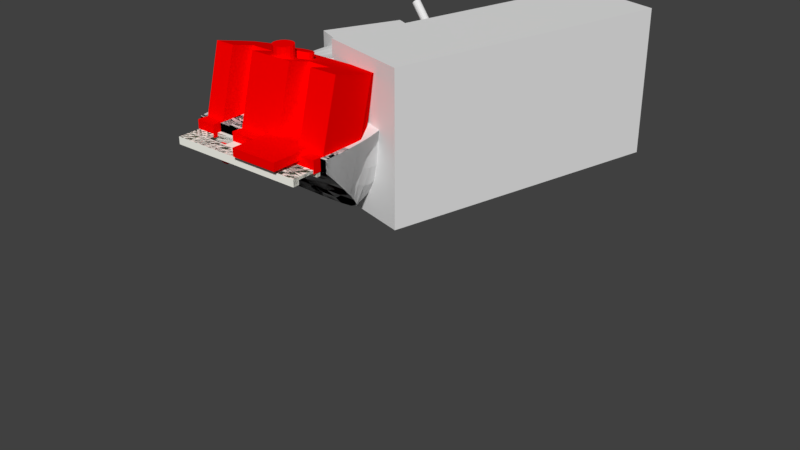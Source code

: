 # Source: BrunelRightThumb.blend  (saved by Blender 2.78.0; exported with 4.5.12 LTS)
import bpy
from mathutils import Matrix  # noqa: F401  (used for matrix-valued properties, if any)

bpy.ops.wm.read_factory_settings(use_empty=True)
scene = bpy.context.scene
scene.name = 'Scene'

# ---- collections
col_collection_1 = bpy.data.collections.new('Collection 1'); scene.collection.children.link(col_collection_1)

# ---- materials (node trees are filled in below, after node groups)
mat_boolean_difference = bpy.data.materials.new('Boolean difference')
mat_boolean_difference.alpha_threshold = 0.0
mat_boolean_difference.use_transparent_shadow = False
mat_boolean_difference.diffuse_color = (1.0, 0.0, 0.0, 1.0)
mat_boolean_difference.roughness = 0.5
mat_pla_white = bpy.data.materials.new('PLA White')
mat_pla_white.alpha_threshold = 0.0
mat_pla_white.use_transparent_shadow = False
mat_pla_white.roughness = 0.5
mat_ninjalfex = bpy.data.materials.new('Ninjalfex')
mat_ninjalfex.alpha_threshold = 0.0
mat_ninjalfex.use_transparent_shadow = False
mat_ninjalfex.diffuse_color = (1.0, 1.0, 0.9154, 1.0)
mat_ninjalfex.roughness = 0.5
mat_urethane = bpy.data.materials.new('Urethane')
mat_urethane.alpha_threshold = 0.0
mat_urethane.use_transparent_shadow = False
mat_urethane.diffuse_color = (0.06372, 0.06372, 0.06372, 1.0)
mat_urethane.roughness = 0.5

# ---- material node trees

# ---- world
world_world = bpy.data.worlds.new('World'); scene.world = world_world
world_world.color = (0.05088, 0.05088, 0.05088)
world_world.use_sun_shadow = False
world_world.sun_shadow_jitter_overblur = 0.0
world_world.cycles.sampling_method = 'MANUAL'

# ---- meshes
me_boolean_elastic_path = bpy.data.meshes.new('BOOLEAN Elastic path')
me_boolean_elastic_path.from_pydata([(-6.0, -10.0, -1.0), (-6.0, -10.0, 1.0), (-6.0, 10.0, -1.0), (-6.0, 10.0, 1.0), (6.0, -10.0, -1.0), (6.0, -10.0, 1.0), (6.0, 10.0, -1.0), (6.0, 10.0, 1.0)], [], [(0, 1, 3, 2), (2, 3, 7, 6), (6, 7, 5, 4), (4, 5, 1, 0), (2, 6, 4, 0), (7, 3, 1, 5)])
me_boolean_elastic_path.materials.append(mat_boolean_difference)
me_boolean_elastic_path.use_remesh_preserve_volume = False
me_boolean_elastic_path.use_remesh_preserve_attributes = False
me_boolean_elastic_path.use_mirror_vertex_groups = False
me_boolean_elastic_path.update()
me_boolean_m2_bolt_hole_001 = bpy.data.meshes.new('BOOLEAN M2 Bolt Hole.001')
me_boolean_m2_bolt_hole_001.from_pydata([(0.294, 1.471, 2.0), (-0.2914, 1.472, 2.0), (-0.8324, 1.248, 2.0), (-1.247, 0.8346, 2.0), (-1.471, 0.294, 2.0), (-1.472, -0.2914, 2.0), (-1.248, -0.8324, 2.0), (-0.8345, -1.247, 2.0), (-0.294, -1.471, 2.0), (0.2914, -1.472, 2.0), (0.8324, -1.248, 2.0), (1.247, -0.8346, 2.0), (1.471, -0.294, 2.0), (1.472, 0.2914, 2.0), (1.248, 0.8324, 2.0), (0.8346, 1.247, 2.0), (0.2944, 1.471, -2.0), (-0.291, 1.472, -2.0), (-0.832, 1.248, -2.0), (-1.246, 0.8349, -2.0), (-1.471, 0.2943, -2.0), (-1.471, -0.2911, -2.0), (-1.248, -0.8321, -2.0), (-0.8342, -1.246, -2.0), (-0.2936, -1.471, -2.0), (0.2918, -1.471, -2.0), (0.8327, -1.248, -2.0), (1.247, -0.8343, -2.0), (1.471, -0.2937, -2.0), (1.472, 0.2917, -2.0), (1.248, 0.8327, -2.0), (0.8349, 1.247, -2.0), (0.2352, 1.177, 2.0), (-0.2331, 1.177, 2.0), (-0.6659, 0.9985, 2.0), (-0.9973, 0.6677, 2.0), (-1.177, 0.2352, 2.0), (-1.177, -0.2331, 2.0), (-0.9985, -0.6659, 2.0), (-0.6677, -0.9973, 2.0), (-0.2352, -1.177, 2.0), (0.2331, -1.177, 2.0), (0.6659, -0.9985, 2.0), (0.9973, -0.6677, 2.0), (1.177, -0.2352, 2.0), (1.177, 0.2331, 2.0), (0.9985, 0.6659, 2.0), (0.6676, 0.9973, 2.0), (0.2329, -1.177, 4.709), (0.6657, -0.9986, 4.709), (0.9972, -0.6677, 4.709), (1.177, -0.2352, 4.709), (0.235, 1.177, 4.709), (-0.2333, 1.177, 4.709), (1.177, 0.233, 4.709), (0.9983, 0.6658, 4.709), (-0.6661, 0.9984, 4.709), (-0.9975, 0.6676, 4.709), (-0.2353, -1.177, 4.709), (-0.6678, -0.9974, 4.709), (-0.9987, -0.666, 4.709), (-1.177, -0.2332, 4.709), (-1.177, 0.2351, 4.709), (0.6675, 0.9972, 4.709), (0.4854, -2.452, 4.709), (2.077, -1.391, 4.709), (0.4897, 2.451, 4.709), (2.452, 0.4855, 4.709), (-1.387, 2.08, 4.709), (-1.391, -2.077, 4.709), (-2.452, -0.4856, 4.709), (1.387, -2.08, 4.709), (2.451, -0.4899, 4.709), (-0.4857, 2.452, 4.709), (2.08, 1.387, 4.709), (-2.077, 1.391, 4.709), (-0.49, -2.451, 4.709), (-2.08, -1.387, 4.709), (-2.451, 0.4898, 4.709), (1.39, 2.077, 4.709), (1.39, 2.077, 23.49), (-2.452, 0.4895, 23.49), (-2.08, -1.387, 23.49), (-0.4904, -2.452, 23.49), (-2.078, 1.39, 23.49), (2.079, 1.387, 23.49), (-0.486, 2.452, 23.49), (2.451, -0.4901, 23.49), (1.386, -2.08, 23.49), (-2.453, -0.4858, 23.49), (-1.391, -2.078, 23.49), (-1.387, 2.079, 23.49), (2.452, 0.4852, 23.49), (0.4893, 2.451, 23.49), (2.077, -1.391, 23.49), (0.485, -2.452, 23.49), (-1.471, -0.2912, -5.145e-05), (-1.248, -0.8322, -6.472e-05), (1.471, -0.2938, 0.000238), (1.472, 0.2915, 0.0002746), (-0.8322, 1.248, 0.0001143), (-1.246, 0.8347, 4.708e-05), (0.2916, -1.471, 4.123e-05), (0.8326, -1.248, 0.0001089), (-0.8344, -1.246, -5.274e-05), (1.248, 0.8325, 0.0002907), (-1.471, 0.2941, -9.581e-06), (1.247, -0.8344, 0.0001756), (0.2942, 1.471, 0.000243), (-0.2912, 1.472, 0.0001848), (-0.2938, -1.471, -1.408e-05), (0.8347, 1.247, 0.0002792), (-2.452, -0.4856, 6.709), (-2.08, -1.387, 6.709), (-0.49, -2.451, 6.709), (-2.077, 1.391, 6.709), (2.08, 1.387, 6.709), (-0.4857, 2.452, 6.709), (-1.387, 2.08, 6.709), (2.452, 0.4855, 6.709), (0.4897, 2.451, 6.709), (-1.391, -2.077, 6.709), (1.39, 2.077, 6.709), (-2.451, 0.4898, 6.709), (2.077, -1.391, 6.709), (1.387, -2.08, 6.709), (2.451, -0.4899, 6.709), (0.4854, -2.452, 6.709)], [], [(15, 47, 46, 14), (4, 36, 35, 3), (6, 38, 37, 5), (8, 40, 39, 7), (10, 42, 41, 9), (12, 44, 43, 11), (1, 33, 32, 0), (14, 46, 45, 13), (3, 35, 34, 2), (0, 32, 47, 15), (111, 31, 16, 108), (5, 37, 36, 4), (96, 21, 22, 97), (98, 28, 29, 99), (100, 18, 19, 101), (102, 25, 26, 103), (97, 22, 23, 104), (99, 29, 30, 105), (101, 19, 20, 106), (103, 26, 27, 107), (108, 16, 17, 109), (104, 23, 24, 110), (105, 30, 31, 111), (106, 20, 21, 96), (107, 27, 28, 98), (109, 17, 18, 100), (110, 24, 25, 102), (114, 83, 90, 121), (113, 82, 89, 112), (123, 81, 84, 115), (122, 80, 85, 116), (2, 34, 33, 1), (13, 45, 44, 12), (11, 43, 42, 10), (9, 41, 40, 8), (7, 39, 38, 6), (45, 54, 51, 44), (34, 56, 53, 33), (47, 63, 55, 46), (36, 62, 57, 35), (38, 60, 61, 37), (40, 58, 59, 39), (42, 49, 48, 41), (44, 51, 50, 43), (33, 53, 52, 32), (46, 55, 54, 45), (35, 57, 56, 34), (43, 50, 49, 42), (41, 48, 58, 40), (39, 59, 60, 38), (37, 61, 62, 36), (32, 52, 63, 47), (54, 67, 72, 51), (56, 68, 73, 53), (63, 79, 74, 55), (62, 78, 75, 57), (60, 77, 70, 61), (58, 76, 69, 59), (49, 71, 64, 48), (51, 72, 65, 50), (53, 73, 66, 52), (55, 74, 67, 54), (57, 75, 68, 56), (50, 65, 71, 49), (48, 64, 76, 58), (59, 69, 77, 60), (61, 70, 78, 62), (52, 66, 79, 63), (81, 89, 82, 90, 83, 95, 88, 94, 87, 92, 85, 80, 93, 86, 91, 84), (118, 91, 86, 117), (126, 87, 94, 124), (125, 88, 95, 127), (117, 86, 93, 120), (116, 85, 92, 119), (22, 21, 20, 19, 18, 17, 16, 31, 30, 29, 28, 27, 26, 25, 24, 23), (120, 93, 80, 122), (112, 89, 81, 123), (119, 92, 87, 126), (121, 90, 82, 113), (127, 95, 83, 114), (124, 94, 88, 125), (115, 84, 91, 118), (8, 110, 102, 9), (1, 109, 100, 2), (11, 107, 98, 12), (4, 106, 96, 5), (14, 105, 111, 15), (7, 104, 110, 8), (0, 108, 109, 1), (10, 103, 107, 11), (3, 101, 106, 4), (13, 99, 105, 14), (6, 97, 104, 7), (9, 102, 103, 10), (2, 100, 101, 3), (12, 98, 99, 13), (5, 96, 97, 6), (15, 111, 108, 0), (75, 115, 118, 68), (65, 124, 125, 71), (64, 127, 114, 76), (69, 121, 113, 77), (67, 119, 126, 72), (70, 112, 123, 78), (66, 120, 122, 79), (74, 116, 119, 67), (73, 117, 120, 66), (71, 125, 127, 64), (72, 126, 124, 65), (68, 118, 117, 73), (79, 122, 116, 74), (78, 123, 115, 75), (77, 113, 112, 70), (76, 114, 121, 69)])
me_boolean_m2_bolt_hole_001.materials.append(mat_boolean_difference)
me_boolean_m2_bolt_hole_001.use_remesh_preserve_volume = False
me_boolean_m2_bolt_hole_001.use_remesh_preserve_attributes = False
me_boolean_m2_bolt_hole_001.use_mirror_vertex_groups = False
me_boolean_m2_bolt_hole_001.update()
me_boolean_thumb_ligament_for_thumb = bpy.data.meshes.new('BOOLEAN Thumb ligament for thumb')
me_boolean_thumb_ligament_for_thumb.from_pydata([(-2.305e-06, -17.5, 0.1), (-2.984e-06, -6.5, 0.1), (-2.733e-06, -12.5, 0.1), (2.0, -17.5, 0.1), (2.0, -12.5, 0.1), (2.0, -6.5, 0.1), (-4.83, -12.5, -1.194), (-4.83, -6.5, -1.194), (-4.83, -17.5, -1.194), (-10.82, -12.5, -2.799), (-10.82, -17.5, -2.799), (-10.82, -4.5, -2.799), (-7.921, -17.5, -2.022), (-5.176, -17.5, 19.42), (-5.176, -12.5, 19.42), (-10.01, -12.5, 18.12), (-10.01, -17.5, 18.12), (-5.176, -6.5, 19.42), (-10.01, -6.5, 18.12), (-13.1, -6.5, 17.3), (-15.99, -17.5, 16.52), (-15.99, -12.5, 16.52), (-13.1, -17.5, 17.3), (-13.1, -12.5, 17.3), (-15.99, -6.5, 16.52), (-7.921, -12.5, -2.022), (2.0, -17.5, 1.2), (2.0, -12.5, 1.2), (-2.69e-06, -12.5, 1.2), (-2.263e-06, -17.5, 1.2), (-2.941e-06, -6.5, 1.2), (2.0, -6.5, 1.2), (-0.2847, -17.5, 1.163), (-5.114, -17.5, -0.1316), (-0.2847, -6.5, 1.163), (-5.114, -6.5, -0.1316), (-8.205, -17.5, -0.9598), (-0.2847, -12.5, 1.163), (-5.114, -12.5, -0.1316), (-10.48, -17.5, -4.054), (-10.48, -12.5, -4.054), (-7.584, -17.5, -3.278), (-10.48, -4.5, -4.054), (-7.584, -12.5, -3.278), (-7.584, -4.5, -3.278), (-5.796, -17.5, -1.453), (-10.97, -12.5, 17.87), (-10.97, -6.5, 17.87), (-10.97, -17.5, 17.87), (-5.796, -12.5, -1.453), (-5.796, -6.5, -1.453), (-6.08, -17.5, -0.3904), (-6.08, -12.5, -0.3904), (-6.08, -6.5, -0.3904), (2.0, -17.5, 3.2), (2.0, -12.5, 3.2), (-2.362e-06, -12.5, 3.2), (-1.935e-06, -17.5, 3.2), (-2.614e-06, -6.5, 3.2), (2.0, -6.5, 3.2), (-5.632, -17.5, 1.8), (-0.8023, -6.5, 3.094), (-5.632, -6.5, 1.8), (-8.723, -17.5, 0.9721), (-5.632, -12.5, 1.8), (-0.8023, -17.5, 3.094), (-11.62, -17.5, 0.1956), (-0.8023, -12.5, 3.094), (-6.598, -17.5, 1.541), (-6.598, -6.5, 1.541), (-6.598, -12.5, 1.541), (-7.917, -4.5, -2.037), (-11.1, -17.5, -1.736), (-16.71, -12.5, -0.1326), (-11.1, -6.5, -1.736), (-11.1, -12.5, -1.736), (-16.71, -6.5, -0.1326), (-20.82, -14.5, 15.23), (-20.82, -12.5, 15.23), (-20.82, -6.5, 15.23), (-16.71, -14.5, -0.1326), (-17.23, -12.5, 1.799), (-17.23, -6.5, 1.799), (-17.23, -14.5, 1.799), (-2.305e-06, 17.5, 0.1), (-3.374e-06, 4.5, 0.1), (-3.122e-06, 10.5, 0.1), (2.0, 17.5, 0.1), (2.0, 10.5, 0.1), (2.0, 4.5, 0.1), (-4.83, 0.0, -1.194), (2.0, 0.0, 0.1), (-4.83, 10.5, -1.194), (-4.83, 4.5, -1.194), (-4.83, 17.5, -1.194), (-2.19e-06, 0.0, 0.1), (-10.82, 10.5, -2.799), (-10.82, 17.5, -2.799), (-10.82, 0.0, -2.799), (-10.82, 4.5, -2.799), (-7.921, 17.5, -2.022), (-5.176, 17.5, 19.42), (-5.176, 10.5, 19.42), (-10.01, 10.5, 18.12), (-10.01, 17.5, 18.12), (-10.01, 0.0, 18.12), (-5.176, 0.0, 19.42), (-5.176, 4.5, 19.42), (-10.01, 4.5, 18.12), (-13.1, 4.5, 17.3), (-13.1, 0.0, 17.3), (-15.99, 17.5, 16.52), (-15.99, 10.5, 16.52), (-13.1, 17.5, 17.3), (-13.1, 10.5, 17.3), (-15.99, 4.5, 16.52), (-15.99, 0.0, 16.52), (-7.921, 10.5, -2.022), (2.0, 17.5, 1.2), (2.0, 10.5, 1.2), (-3.079e-06, 10.5, 1.2), (-2.263e-06, 17.5, 1.2), (-3.331e-06, 4.5, 1.2), (2.0, 4.5, 1.2), (2.0, 0.0, 1.2), (-0.2847, 17.5, 1.163), (-5.114, 17.5, -0.1316), (-0.2847, 4.5, 1.163), (-5.114, 4.5, -0.1316), (-8.205, 17.5, -0.9598), (-0.2847, 10.5, 1.163), (-5.114, 10.5, -0.1316), (-10.48, 17.5, -4.054), (-10.48, 10.5, -4.054), (-7.584, 17.5, -3.278), (-10.48, 4.5, -4.054), (-7.584, 10.5, -3.278), (-7.584, 4.5, -3.278), (-5.796, 0.0, -1.453), (-5.796, 17.5, -1.453), (-10.97, 10.5, 17.87), (-10.97, 4.5, 17.87), (-10.97, 0.0, 17.87), (-10.97, 17.5, 17.87), (-5.796, 10.5, -1.453), (-5.796, 4.5, -1.453), (-6.08, 17.5, -0.3904), (-6.08, 10.5, -0.3904), (-6.08, 4.5, -0.3904), (2.0, 17.5, 3.2), (2.0, 10.5, 3.2), (-2.752e-06, 10.5, 3.2), (-1.935e-06, 17.5, 3.2), (-3.003e-06, 4.5, 3.2), (2.0, 4.5, 3.2), (-1.819e-06, 0.0, 3.2), (2.0, 0.0, 3.2), (-5.632, 17.5, 1.8), (-0.8023, 4.5, 3.094), (-5.632, 4.5, 1.8), (-8.723, 17.5, 0.9721), (-5.632, 10.5, 1.8), (-0.8023, 17.5, 3.094), (-0.8023, 0.0, 3.094), (-11.62, 17.5, 0.1956), (-0.8023, 10.5, 3.094), (-6.598, 17.5, 1.541), (-6.598, 4.5, 1.541), (-6.598, 10.5, 1.541), (-7.917, 0.0, -2.037), (-7.917, 4.5, -2.037), (-11.1, 0.0, -1.736), (-11.1, 17.5, -1.736), (-16.71, 10.5, -0.1326), (-11.1, 4.5, -1.736), (-11.1, 10.5, -1.736), (-16.71, 4.5, -0.1326), (-17.23, 0.0, 1.799), (-20.82, 0.0, 15.23), (-20.82, 14.5, 15.23), (-20.82, 10.5, 15.23), (-20.82, 4.5, 15.23), (-16.71, 14.5, -0.1326), (-17.23, 10.5, 1.799), (-17.23, 4.5, 1.799), (-16.71, 0.0, -0.1326), (-17.23, 14.5, 1.799)], [], [(4, 2, 28, 27), (61, 17, 18, 62), (91, 124, 31, 5), (65, 13, 16, 60), (20, 21, 78, 77), (163, 106, 17, 61), (14, 15, 16, 13), (106, 105, 18, 17), (23, 21, 20, 22), (142, 110, 19, 47), (110, 116, 24, 19), (46, 23, 22, 48), (52, 38, 35, 53), (24, 21, 23, 19), (68, 48, 22, 63), (63, 22, 20, 66), (67, 14, 13, 65), (69, 70, 52, 53), (64, 15, 14, 67), (7, 90, 95, 1), (8, 6, 2, 0), (12, 10, 39, 41), (50, 49, 25, 71), (9, 11, 42, 40), (45, 49, 6, 8), (71, 25, 43, 44), (29, 26, 54, 57), (31, 124, 156, 59), (0, 3, 26, 29), (3, 4, 27, 26), (5, 31, 30, 1), (6, 38, 37, 2), (7, 35, 38, 6), (12, 36, 72, 10), (45, 51, 36, 12), (21, 24, 79, 78), (24, 116, 178, 79), (0, 32, 33, 8), (1, 34, 35, 7), (37, 28, 2), (32, 0, 29), (1, 30, 34), (95, 91, 5, 1), (2, 4, 3, 0), (44, 43, 40, 42), (39, 40, 43, 41), (10, 9, 40, 39), (25, 12, 41, 43), (8, 33, 51, 45), (12, 25, 49, 45), (71, 169, 138, 50), (7, 6, 49, 50), (60, 16, 48, 68), (23, 46, 47, 19), (15, 46, 48, 16), (105, 142, 47, 18), (70, 46, 15, 64), (69, 53, 35, 62), (57, 54, 55, 56), (58, 59, 156, 155), (26, 27, 55, 54), (27, 28, 56, 55), (47, 69, 62, 18), (52, 70, 64, 38), (38, 64, 67, 37), (47, 46, 70, 69), (56, 28, 37, 67), (36, 63, 66, 72), (51, 68, 63, 36), (66, 20, 77, 83), (61, 34, 30, 58), (72, 66, 83, 80), (32, 65, 60, 33), (76, 185, 171, 74), (34, 61, 62, 35), (57, 56, 67, 65), (29, 57, 65, 32), (163, 61, 58, 155), (71, 11, 98, 169), (44, 42, 11, 71), (83, 77, 78, 81), (81, 78, 79, 82), (82, 79, 178, 177), (73, 76, 74, 75), (76, 82, 177, 185), (73, 81, 82, 76), (80, 83, 81, 73), (80, 73, 75, 72), (9, 10, 72, 75), (11, 9, 75, 74), (98, 11, 74, 171), (88, 119, 120, 86), (158, 159, 108, 107), (91, 89, 123, 124), (162, 157, 104, 101), (111, 179, 180, 112), (163, 158, 107, 106), (102, 101, 104, 103), (106, 107, 108, 105), (114, 113, 111, 112), (142, 141, 109, 110), (110, 109, 115, 116), (140, 143, 113, 114), (147, 148, 128, 131), (115, 109, 114, 112), (166, 160, 113, 143), (160, 164, 111, 113), (165, 162, 101, 102), (167, 148, 147, 168), (161, 165, 102, 103), (93, 85, 95, 90), (94, 84, 86, 92), (100, 134, 132, 97), (145, 170, 117, 144), (145, 93, 90, 138), (96, 133, 135, 99), (139, 94, 92, 144), (170, 137, 136, 117), (121, 152, 149, 118), (123, 154, 156, 124), (84, 121, 118, 87), (87, 118, 119, 88), (89, 85, 122, 123), (92, 86, 130, 131), (93, 92, 131, 128), (100, 97, 172, 129), (139, 100, 129, 146), (112, 180, 181, 115), (115, 181, 178, 116), (84, 94, 126, 125), (85, 93, 128, 127), (130, 86, 120), (125, 121, 84), (85, 127, 122), (95, 85, 89, 91), (86, 84, 87, 88), (137, 135, 133, 136), (132, 134, 136, 133), (97, 132, 133, 96), (117, 136, 134, 100), (94, 139, 146, 126), (100, 139, 144, 117), (170, 145, 138, 169), (93, 145, 144, 92), (157, 166, 143, 104), (114, 109, 141, 140), (103, 104, 143, 140), (105, 108, 141, 142), (168, 161, 103, 140), (167, 159, 128, 148), (152, 151, 150, 149), (153, 155, 156, 154), (118, 149, 150, 119), (122, 153, 154, 123), (119, 150, 151, 120), (141, 108, 159, 167), (147, 131, 161, 168), (126, 146, 166, 157), (131, 130, 165, 161), (141, 167, 168, 140), (151, 165, 130, 120), (129, 172, 164, 160), (146, 129, 160, 166), (164, 186, 179, 111), (158, 153, 122, 127), (172, 182, 186, 164), (125, 126, 157, 162), (176, 174, 171, 185), (127, 128, 159, 158), (152, 162, 165, 151), (121, 125, 162, 152), (163, 155, 153, 158), (170, 169, 98, 99), (137, 170, 99, 135), (186, 183, 180, 179), (183, 184, 181, 180), (184, 177, 178, 181), (173, 175, 174, 176), (176, 185, 177, 184), (173, 176, 184, 183), (182, 173, 183, 186), (182, 172, 175, 173), (96, 175, 172, 97), (99, 174, 175, 96), (98, 171, 174, 99), (51, 33, 60, 68), (90, 7, 50, 138), (58, 30, 31, 59)])
me_boolean_thumb_ligament_for_thumb.materials.append(mat_boolean_difference)
me_boolean_thumb_ligament_for_thumb.use_remesh_preserve_volume = False
me_boolean_thumb_ligament_for_thumb.use_remesh_preserve_attributes = False
me_boolean_thumb_ligament_for_thumb.use_mirror_vertex_groups = False
me_boolean_thumb_ligament_for_thumb.update()
me_boolean_mould_runner = bpy.data.meshes.new('BOOLEAN MOULD Runner')
me_boolean_mould_runner.from_pydata([(1.899e-07, 2.0, -10.0), (3.146e-07, 1.0, 14.31), (0.7654, 1.848, -10.0), (0.3827, 0.9239, 14.31), (1.414, 1.414, -10.0), (0.7071, 0.7071, 14.31), (1.848, 0.7654, -10.0), (0.9239, 0.3827, 14.31), (2.0, 3.047e-07, -10.0), (1.0, -4.097e-06, 14.31), (1.848, -0.7654, -10.0), (0.9239, -0.3827, 14.31), (1.414, -1.414, -10.0), (0.7071, -0.7071, 14.31), (0.7654, -1.848, -10.0), (0.3827, -0.9239, 14.31), (4.919e-07, -2.0, -10.0), (4.656e-07, -1.0, 14.31), (-0.7654, -1.848, -10.0), (-0.3827, -0.9239, 14.31), (-1.414, -1.414, -10.0), (-0.7071, -0.7071, 14.31), (-1.848, -0.7654, -10.0), (-0.9239, -0.3827, 14.31), (-2.0, 4.16e-07, -10.0), (-1.0, -4.041e-06, 14.31), (-1.848, 0.7654, -10.0), (-0.9239, 0.3827, 14.31), (-1.414, 1.414, -10.0), (-0.7071, 0.7071, 14.31), (-0.7654, 1.848, -10.0), (-0.3827, 0.9239, 14.31), (0.3827, 0.2604, 15.77), (4.116e-07, 0.3142, 15.83), (0.7071, 0.1071, 15.62), (0.9239, -0.1223, 15.39), (1.0, -0.3929, 15.12), (0.9239, -0.6635, 14.85), (0.7071, -0.8929, 14.62), (0.3827, -1.046, 14.47), (4.71e-07, -1.1, 14.41), (-0.3827, -1.046, 14.47), (-0.7071, -0.8929, 14.62), (-0.9239, -0.6635, 14.85), (-1.0, -0.3929, 15.12), (-0.9239, -0.1223, 15.39), (-0.7071, 0.1071, 15.62), (-0.3827, 0.2604, 15.77), (0.3827, -1.2, 16.44), (4.321e-07, -1.2, 16.51), (0.7071, -1.2, 16.22), (0.9239, -1.2, 15.9), (1.0, -1.2, 15.51), (0.9239, -1.2, 15.13), (0.7071, -1.2, 14.81), (0.3827, -1.2, 14.59), (4.763e-07, -1.2, 14.51), (-0.3827, -1.2, 14.59), (-0.7071, -1.2, 14.81), (-0.9239, -1.2, 15.13), (-1.0, -1.2, 15.51), (-0.9239, -1.2, 15.9), (-0.7071, -1.2, 16.22), (-0.3827, -1.2, 16.44), (0.3827, -15.11, 16.44), (-1.056e-06, -15.11, 16.51), (0.7071, -15.11, 16.22), (0.9239, -15.11, 15.9), (1.0, -15.11, 15.51), (0.9239, -15.11, 15.13), (0.7071, -15.11, 14.81), (0.3827, -15.11, 14.59), (-1.012e-06, -15.11, 14.51), (-0.3827, -15.11, 14.59), (-0.7071, -15.11, 14.81), (-0.9239, -15.11, 15.13), (-1.0, -15.11, 15.51), (-0.9239, -15.11, 15.9), (-0.7071, -15.11, 16.22), (-0.3827, -15.11, 16.44), (-1.32e-07, 2.0, -3.158), (0.7654, 1.848, -3.158), (1.414, 1.414, -3.158), (1.848, 0.7654, -3.158), (2.0, -1.569e-06, -3.158), (1.848, -0.7654, -3.158), (1.414, -1.414, -3.158), (0.7654, -1.848, -3.158), (1.7e-07, -2.0, -3.158), (-0.7654, -1.848, -3.158), (-1.414, -1.414, -3.158), (-1.848, -0.7654, -3.158), (-2.0, -1.457e-06, -3.158), (-1.848, 0.7654, -3.158), (-1.414, 1.414, -3.158), (-0.7654, 1.848, -3.158), (8.853e-08, 1.0, -3.158), (0.3827, 0.9239, -3.158), (0.7071, 0.7071, -3.158), (0.9239, 0.3827, -3.158), (1.0, -1.184e-06, -3.158), (0.9239, -0.3827, -3.158), (0.7071, -0.7071, -3.158), (0.3827, -0.9239, -3.158), (2.395e-07, -1.0, -3.158), (-0.3827, -0.9239, -3.158), (-0.7071, -0.7071, -3.158), (-0.9239, -0.3827, -3.158), (-1.0, -1.129e-06, -3.158), (-0.9239, 0.3827, -3.158), (-0.7071, 0.7071, -3.158), (-0.3827, 0.9239, -3.158)], [], [(96, 1, 3, 97), (97, 3, 5, 98), (98, 5, 7, 99), (99, 7, 9, 100), (100, 9, 11, 101), (101, 11, 13, 102), (102, 13, 15, 103), (103, 15, 17, 104), (104, 17, 19, 105), (105, 19, 21, 106), (106, 21, 23, 107), (107, 23, 25, 108), (108, 25, 27, 109), (109, 27, 29, 110), (7, 5, 34, 35), (110, 29, 31, 111), (111, 31, 1, 96), (0, 2, 4, 6, 8, 10, 12, 14, 16, 18, 20, 22, 24, 26, 28, 30), (45, 44, 60, 61), (17, 15, 39, 40), (3, 1, 33, 32), (27, 25, 44, 45), (13, 11, 37, 38), (23, 21, 42, 43), (1, 31, 47, 33), (9, 7, 35, 36), (19, 17, 40, 41), (29, 27, 45, 46), (5, 3, 32, 34), (15, 13, 38, 39), (25, 23, 43, 44), (11, 9, 36, 37), (21, 19, 41, 42), (31, 29, 46, 47), (51, 50, 66, 67), (38, 37, 53, 54), (46, 45, 61, 62), (39, 38, 54, 55), (47, 46, 62, 63), (40, 39, 55, 56), (32, 33, 49, 48), (33, 47, 63, 49), (41, 40, 56, 57), (34, 32, 48, 50), (42, 41, 57, 58), (35, 34, 50, 51), (43, 42, 58, 59), (36, 35, 51, 52), (44, 43, 59, 60), (37, 36, 52, 53), (64, 65, 79, 78, 77, 76, 75, 74, 73, 72, 71, 70, 69, 68, 67, 66), (59, 58, 74, 75), (52, 51, 67, 68), (60, 59, 75, 76), (53, 52, 68, 69), (61, 60, 76, 77), (54, 53, 69, 70), (62, 61, 77, 78), (55, 54, 70, 71), (63, 62, 78, 79), (56, 55, 71, 72), (48, 49, 65, 64), (49, 63, 79, 65), (57, 56, 72, 73), (50, 48, 64, 66), (58, 57, 73, 74), (30, 95, 80, 0), (28, 94, 95, 30), (26, 93, 94, 28), (24, 92, 93, 26), (22, 91, 92, 24), (20, 90, 91, 22), (18, 89, 90, 20), (16, 88, 89, 18), (14, 87, 88, 16), (12, 86, 87, 14), (10, 85, 86, 12), (8, 84, 85, 10), (6, 83, 84, 8), (4, 82, 83, 6), (2, 81, 82, 4), (0, 80, 81, 2), (95, 111, 96, 80), (94, 110, 111, 95), (93, 109, 110, 94), (92, 108, 109, 93), (91, 107, 108, 92), (90, 106, 107, 91), (89, 105, 106, 90), (88, 104, 105, 89), (87, 103, 104, 88), (86, 102, 103, 87), (85, 101, 102, 86), (84, 100, 101, 85), (83, 99, 100, 84), (82, 98, 99, 83), (81, 97, 98, 82), (80, 96, 97, 81)])
me_boolean_mould_runner.materials.append(mat_boolean_difference)
me_boolean_mould_runner.use_remesh_preserve_volume = False
me_boolean_mould_runner.use_remesh_preserve_attributes = False
me_boolean_mould_runner.use_mirror_vertex_groups = False
me_boolean_mould_runner.update()
me_boolean_mould = bpy.data.meshes.new('BOOLEAN Mould')
me_boolean_mould.from_pydata([(21.48, 55.53, -9.654), (22.18, 54.08, 5.677e-09), (37.15, 74.59, -8.748), (39.22, 71.05, -1.952e-08), (34.36, 73.2, 9.69), (20.17, 54.83, 8.767), (30.07, 65.98, -9.157), (31.52, 63.38, -4.537e-09), (27.95, 64.9, 9.273), (10.97, 53.26, -12.38), (21.3, 52.3, -1.408e-09), (19.48, 52.92, 8.815), (20.68, 53.37, -9.911), (-19.0, 0.0, -2.0), (19.0, 0.0, -2.0), (19.0, 0.0, 1.0), (-19.0, 0.0, 1.0), (19.0, 4.761, -6.761), (19.0, 5.105, 1.0), (-20.01, 4.648, 1.0), (-19.0, 4.768, -6.768), (5.54, 67.24, -11.03), (26.98, 83.78, -7.727), (25.29, 84.58, 0.0), (-16.92, 14.17, -16.17), (15.64, 16.27, -18.27), (17.21, 23.19, 1.0), (-19.71, 14.57, 1.0), (23.85, 82.23, 6.01), (5.394, 67.09, 8.237), (-8.039, 20.07, 11.27), (16.06, 23.19, 12.17), (18.08, 69.11, -10.27), (16.84, 68.45, 7.124), (-5.722e-06, 0.0, -2.0), (-5.722e-06, 0.0, 1.0), (-5.722e-06, 4.764, -6.764), (29.19, 82.69, -7.326), (28.01, 82.08, 0.0), (1.694, 16.25, -18.25), (14.82, 59.75, -12.08), (-0.6841, 23.19, 1.0), (26.07, 81.15, 6.41), (13.59, 58.7, 9.433), (-6.854e-06, 23.19, 13.34), (19.57, 68.14, 8.184), (20.19, 68.93, -10.8), (-5.722e-06, 4.876, 1.0), (-18.58, 22.62, 0.3933), (15.92, 30.87, 0.0), (-9.025, 25.65, 10.42), (13.8, 34.06, 9.761), (-16.78, 22.69, -13.3), (14.48, 32.17, -12.3), (5.998, 35.12, 10.91), (5.493, 34.04, -14.25), (1.087, 49.69, 9.039), (10.33, 52.08, 9.675), (12.25, 53.55, -12.04), (-0.01476, 49.24, -11.9), (-10.17, 71.45, -11.03), (-10.09, 71.73, 0.0), (-4.6, 92.24, -7.727), (-4.512, 92.56, 0.0), (-8.862, 76.33, -10.27), (-8.867, 76.31, 0.0), (-15.5, 51.56, 0.0), (-9.11, 75.41, 7.124), (-10.22, 71.27, 8.237), (-14.86, 53.96, 9.039), (-5.195, 90.01, 6.01), (-22.8, 24.31, -13.3), (-22.94, 23.79, 0.3933), (-21.54, 29.01, 10.42), (-15.04, 53.26, -11.9)], [], [(10, 12, 0, 1), (7, 6, 2, 3), (57, 11, 5, 43), (45, 8, 4, 42), (10, 1, 5, 11), (7, 3, 4, 8), (1, 7, 8, 5), (43, 5, 8, 45), (1, 0, 6, 7), (0, 40, 46, 6), (3, 38, 42, 4), (3, 2, 37, 38), (6, 46, 37, 2), (12, 9, 40, 0), (53, 55, 9, 12), (49, 10, 11, 51), (54, 51, 11, 57), (49, 53, 12, 10), (56, 69, 73, 50), (36, 20, 24, 39), (34, 13, 20, 36), (15, 14, 17, 18), (13, 16, 19, 20), (29, 33, 67, 68), (18, 17, 25, 26), (58, 59, 21, 40), (32, 21, 60, 64), (46, 32, 22, 37), (38, 37, 22, 23), (28, 23, 63, 70), (48, 27, 30, 50), (38, 23, 28, 42), (52, 48, 72, 71), (40, 21, 32, 46), (21, 59, 74, 60), (19, 27, 24, 20), (19, 16, 35, 47), (29, 43, 45, 33), (33, 45, 42, 28), (56, 57, 43, 29), (27, 41, 44, 30), (27, 19, 47, 41), (14, 34, 36, 17), (13, 34, 35, 16), (17, 36, 39, 25), (30, 44, 54, 50), (26, 49, 51, 31), (26, 25, 53, 49), (39, 24, 52, 55), (24, 27, 48, 52), (22, 32, 64, 62), (54, 57, 56, 50), (25, 39, 55, 53), (52, 71, 74, 59), (14, 15, 35, 34), (23, 22, 62, 63), (52, 59, 58, 55), (47, 18, 26, 41), (41, 26, 31, 44), (15, 18, 47, 35), (44, 31, 51, 54), (74, 66, 61, 60), (65, 61, 68, 67), (64, 65, 63, 62), (60, 61, 65, 64), (63, 65, 67, 70), (66, 72, 73, 69), (61, 66, 69, 68), (72, 66, 74, 71), (56, 29, 68, 69), (33, 28, 70, 67), (48, 50, 73, 72)])
_k = {(14, 15): 1.0, (13, 16): 1.0, (13, 20): 1.0, (14, 17): 1.0, (15, 18): 1.0, (16, 19): 1.0, (20, 24): 1.0, (17, 25): 1.0, (26, 31): 1.0, (19, 27): 1.0, (27, 41): 0.2, (30, 44): 1.0, (27, 30): 1.0, (18, 26): 1.0, (13, 34): 1.0, (16, 35): 1.0, (24, 39): 1.0, (40, 46): 1.0, (43, 45): 1.0, (38, 42): 1.0, (42, 45): 1.0, (43, 57): 1.0, (37, 38): 1.0, (37, 46): 1.0, (40, 58): 1.0, (49, 51): 1.0, (49, 53): 1.0, (54, 57): 1.0, (55, 58): 1.0, (26, 41): 0.2, (31, 44): 1.0, (51, 54): 1.0, (14, 34): 1.0, (15, 35): 1.0, (25, 39): 1.0, (53, 55): 1.0}
me_boolean_mould.attributes.new('crease_edge', 'FLOAT', 'EDGE').data.foreach_set('value', [_k.get((min(e.vertices), max(e.vertices)), 0.0) for e in me_boolean_mould.edges])
me_boolean_mould.materials.append(mat_pla_white)
me_boolean_mould.use_remesh_preserve_volume = False
me_boolean_mould.use_remesh_preserve_attributes = False
me_boolean_mould.use_mirror_vertex_groups = False
me_boolean_mould.update()
me_mould = bpy.data.meshes.new('MOULD')
me_mould.from_pydata([(-10.0, -19.68, -18.1), (-10.0, -19.68, 19.1), (-10.0, 55.0, -18.1), (-10.0, 55.0, 19.1), (14.0, -19.68, -18.1), (14.0, -19.68, 19.1), (14.0, 55.0, -18.1), (14.0, 55.0, 19.1)], [], [(0, 1, 3, 2), (2, 3, 7, 6), (6, 7, 5, 4), (4, 5, 1, 0), (2, 6, 4, 0), (7, 3, 1, 5)])
me_mould.use_remesh_preserve_volume = False
me_mould.use_remesh_preserve_attributes = False
me_mould.use_mirror_vertex_groups = False
me_mould.update()
me_boolean_mould_risers = bpy.data.meshes.new('BOOLEAN MOULD Risers')
me_boolean_mould_risers.from_pydata([(0.0, 1.0, -10.0), (0.0, 1.0, 10.0), (0.3827, 0.9239, -10.0), (0.3827, 0.9239, 10.0), (0.7071, 0.7071, -10.0), (0.7071, 0.7071, 10.0), (0.9239, 0.3827, -10.0), (0.9239, 0.3827, 10.0), (1.0, -4.371e-08, -10.0), (1.0, -4.371e-08, 10.0), (0.9239, -0.3827, -10.0), (0.9239, -0.3827, 10.0), (0.7071, -0.7071, -10.0), (0.7071, -0.7071, 10.0), (0.3827, -0.9239, -10.0), (0.3827, -0.9239, 10.0), (1.51e-07, -1.0, -10.0), (1.51e-07, -1.0, 10.0), (-0.3827, -0.9239, -10.0), (-0.3827, -0.9239, 10.0), (-0.7071, -0.7071, -10.0), (-0.7071, -0.7071, 10.0), (-0.9239, -0.3827, -10.0), (-0.9239, -0.3827, 10.0), (-1.0, 1.192e-08, -10.0), (-1.0, 1.192e-08, 10.0), (-0.9239, 0.3827, -10.0), (-0.9239, 0.3827, 10.0), (-0.7071, 0.7071, -10.0), (-0.7071, 0.7071, 10.0), (-0.3827, 0.9239, -10.0), (-0.3827, 0.9239, 10.0)], [], [(0, 1, 3, 2), (2, 3, 5, 4), (4, 5, 7, 6), (6, 7, 9, 8), (8, 9, 11, 10), (10, 11, 13, 12), (12, 13, 15, 14), (14, 15, 17, 16), (16, 17, 19, 18), (18, 19, 21, 20), (20, 21, 23, 22), (22, 23, 25, 24), (24, 25, 27, 26), (26, 27, 29, 28), (3, 1, 31, 29, 27, 25, 23, 21, 19, 17, 15, 13, 11, 9, 7, 5), (28, 29, 31, 30), (30, 31, 1, 0), (0, 2, 4, 6, 8, 10, 12, 14, 16, 18, 20, 22, 24, 26, 28, 30)])
me_boolean_mould_risers.use_remesh_preserve_volume = False
me_boolean_mould_risers.use_remesh_preserve_attributes = False
me_boolean_mould_risers.use_mirror_vertex_groups = False
me_boolean_mould_risers.update()
me_boolean_thumb_tendon_termination_m2_bolt_hole = bpy.data.meshes.new('BOOLEAN Thumb tendon termination M2 bolt hole')
me_boolean_thumb_tendon_termination_m2_bolt_hole.from_pydata([(-1.471, -0.2927, 6.914e-05), (-1.247, -0.8335, 4.029e-05), (-0.8335, -1.247, -2.384e-06), (-0.2927, -1.471, -3.743e-05), (0.2927, -1.471, -6.795e-05), (0.8335, -1.247, -9.274e-05), (1.247, -0.8335, -9.251e-05), (1.471, -0.2926, -9.298e-05), (1.471, 0.2927, -6.318e-05), (1.247, 0.8335, -3.481e-05), (0.8335, 1.247, 2.384e-07), (0.2927, 1.471, 3.672e-05), (-0.2927, 1.471, 6.294e-05), (-0.8335, 1.247, 8.678e-05), (-1.247, 0.8335, 9.251e-05), (-1.471, 0.2927, 8.845e-05), (-1.472, -0.2926, -6.0), (-1.248, -0.8334, -6.0), (-0.8336, -1.247, -6.0), (-0.2928, -1.471, -6.0), (0.2925, -1.471, -6.0), (0.8333, -1.247, -6.0), (1.247, -0.8334, -6.0), (1.471, -0.2926, -6.0), (1.471, 0.2927, -6.0), (1.247, 0.8335, -6.0), (0.8333, 1.247, -6.0), (0.2925, 1.471, -6.0), (-0.2928, 1.471, -6.0), (-0.8336, 1.247, -6.0), (-1.248, 0.8335, -6.0), (-1.472, 0.2927, -6.0), (4.157, 2.778, -2.956e-05), (0.9753, 4.903, -0.0002425), (-4.904, -0.9754, -0.0003469), (-2.778, 4.157, -0.0003974), (-2.778, -4.157, -0.0001523), (4.903, -0.9754, 0.0001168), (2.778, -4.157, 0.0001099), (2.778, 4.157, -0.0001347), (-0.9755, 4.904, -0.0003347), (-4.157, -2.778, -0.0002577), (-4.157, 2.778, -0.0004218), (-0.9754, -4.903, -4.506e-05), (4.903, 0.9754, 5.913e-05), (4.157, -2.778, 0.0001347), (0.9753, -4.903, 4.673e-05), (-4.904, 0.9753, -0.0004041), (-4.903, 0.9749, 2.5), (0.976, -4.904, 2.5), (4.158, -2.778, 2.5), (4.904, 0.975, 2.5), (-0.9748, -4.904, 2.5), (-4.156, 2.777, 2.5), (-4.156, -2.778, 2.5), (-0.9748, 4.903, 2.5), (2.778, 4.157, 2.5), (2.778, -4.157, 2.5), (4.904, -0.9758, 2.5), (-2.777, -4.157, 2.5), (-2.777, 4.157, 2.5), (-4.903, -0.9758, 2.5), (0.9759, 4.903, 2.5), (4.158, 2.777, 2.5), (0.8334, -1.247, -2.0), (1.247, -0.8334, -2.0), (-0.2928, 1.471, -2.0), (-0.8336, 1.247, -2.0), (-0.8336, -1.247, -2.0), (-0.2928, -1.471, -2.0), (1.247, 0.8335, -2.0), (0.8333, 1.247, -2.0), (1.471, -0.2926, -2.0), (-1.247, 0.8335, -2.0), (0.2926, -1.471, -2.0), (0.2926, 1.471, -2.0), (-1.471, -0.2926, -2.0), (-1.247, -0.8334, -2.0), (1.471, 0.2927, -2.0), (-1.471, 0.2927, -2.0)], [], [(79, 31, 16, 76), (64, 21, 22, 65), (66, 28, 29, 67), (68, 18, 19, 69), (70, 25, 26, 71), (65, 22, 23, 72), (67, 29, 30, 73), (69, 19, 20, 74), (71, 26, 27, 75), (76, 16, 17, 77), (72, 23, 24, 78), (73, 30, 31, 79), (74, 20, 21, 64), (75, 27, 28, 66), (77, 17, 18, 68), (78, 24, 25, 70), (44, 51, 58, 37), (45, 50, 57, 38), (46, 49, 52, 43), (47, 48, 53, 42), (49, 57, 50, 58, 51, 63, 56, 62, 55, 60, 53, 48, 61, 54, 59, 52), (36, 59, 54, 41), (40, 55, 62, 33), (39, 56, 63, 32), (41, 54, 61, 34), (42, 53, 60, 35), (22, 21, 20, 19, 18, 17, 16, 31, 30, 29, 28, 27, 26, 25, 24, 23), (34, 61, 48, 47), (38, 57, 49, 46), (35, 60, 55, 40), (37, 58, 50, 45), (32, 63, 51, 44), (33, 62, 56, 39), (43, 52, 59, 36), (8, 78, 70, 9), (1, 77, 68, 2), (11, 75, 66, 12), (4, 74, 64, 5), (14, 73, 79, 15), (7, 72, 78, 8), (0, 76, 77, 1), (10, 71, 75, 11), (3, 69, 74, 4), (13, 67, 73, 14), (6, 65, 72, 7), (9, 70, 71, 10), (2, 68, 69, 3), (12, 66, 67, 13), (5, 64, 65, 6), (15, 79, 76, 0), (40, 12, 13, 35), (1, 2, 36, 41), (14, 42, 35, 13), (9, 10, 39, 32), (34, 47, 15, 0), (2, 3, 43, 36), (33, 11, 12, 40), (4, 5, 38, 46), (33, 39, 10, 11), (7, 37, 45, 6), (37, 7, 8, 44), (34, 0, 1, 41), (15, 47, 42, 14), (44, 8, 9, 32), (46, 43, 3, 4), (6, 45, 38, 5)])
me_boolean_thumb_tendon_termination_m2_bolt_hole.materials.append(mat_boolean_difference)
me_boolean_thumb_tendon_termination_m2_bolt_hole.use_remesh_preserve_volume = False
me_boolean_thumb_tendon_termination_m2_bolt_hole.use_remesh_preserve_attributes = False
me_boolean_thumb_tendon_termination_m2_bolt_hole.use_mirror_vertex_groups = False
me_boolean_thumb_tendon_termination_m2_bolt_hole.update()
me_boolean_thumb_ligament_cover_m2_bolt_hole_for_thumb = bpy.data.meshes.new('BOOLEAN Thumb ligament cover M2 bolt hole for thumb')
me_boolean_thumb_ligament_cover_m2_bolt_hole_for_thumb.from_pydata([(0.4854, -2.452, -0.138), (2.077, -1.391, -0.138), (0.4897, 2.451, -0.138), (2.452, 0.4855, -0.138), (-1.387, 2.08, -0.138), (-1.391, -2.077, -0.138), (-2.452, -0.4856, -0.138), (1.387, -2.08, -0.138), (2.451, -0.4899, -0.138), (-0.4856, 2.452, -0.138), (2.08, 1.387, -0.138), (-2.077, 1.391, -0.138), (-0.49, -2.451, -0.138), (-2.08, -1.387, -0.138), (-2.451, 0.4898, -0.138), (1.391, 2.077, -0.138), (1.39, 2.077, 5.862), (-2.452, 0.4895, 5.862), (-2.08, -1.387, 5.862), (-0.4903, -2.452, 5.862), (-2.078, 1.39, 5.862), (2.079, 1.387, 5.862), (-0.486, 2.452, 5.862), (2.451, -0.4901, 5.862), (1.386, -2.08, 5.862), (-2.453, -0.4858, 5.862), (-1.391, -2.078, 5.862), (-1.387, 2.079, 5.862), (2.452, 0.4852, 5.862), (0.4894, 2.451, 5.862), (2.077, -1.391, 5.862), (0.485, -2.452, 5.862)], [], [(12, 19, 26, 5), (13, 18, 25, 6), (14, 17, 20, 11), (15, 16, 21, 10), (17, 25, 18, 26, 19, 31, 24, 30, 23, 28, 21, 16, 29, 22, 27, 20), (4, 27, 22, 9), (8, 23, 30, 1), (7, 24, 31, 0), (9, 22, 29, 2), (10, 21, 28, 3), (2, 29, 16, 15), (6, 25, 17, 14), (3, 28, 23, 8), (5, 26, 18, 13), (0, 31, 19, 12), (1, 30, 24, 7), (11, 20, 27, 4), (8, 1, 7, 0, 12, 5, 13, 6, 14, 11, 4, 9, 2, 15, 10, 3)])
me_boolean_thumb_ligament_cover_m2_bolt_hole_for_thumb.materials.append(mat_boolean_difference)
me_boolean_thumb_ligament_cover_m2_bolt_hole_for_thumb.use_remesh_preserve_volume = False
me_boolean_thumb_ligament_cover_m2_bolt_hole_for_thumb.use_remesh_preserve_attributes = False
me_boolean_thumb_ligament_cover_m2_bolt_hole_for_thumb.use_mirror_vertex_groups = False
me_boolean_thumb_ligament_cover_m2_bolt_hole_for_thumb.update()
me_boolean_thumb_tendon_channel_for_thumb = bpy.data.meshes.new('BOOLEAN Thumb tendon channel for thumb')
me_boolean_thumb_tendon_channel_for_thumb.from_pydata([(-12.56, 6.51, -7.537), (2.312, 31.61, -2.263), (-12.53, 6.51, -7.156), (2.34, 31.6, -1.882), (-12.65, 6.51, -6.792), (2.221, 31.61, -1.518), (-12.9, 6.51, -6.502), (1.973, 31.64, -1.228), (-13.24, 6.51, -6.33), (1.633, 31.67, -1.056), (-13.62, 6.51, -6.301), (1.253, 31.7, -1.027), (-13.98, 6.51, -6.42), (0.8911, 31.73, -1.146), (-14.27, 6.51, -6.67), (0.6022, 31.76, -1.396), (-14.44, 6.51, -7.011), (0.4303, 31.77, -1.737), (-14.47, 6.51, -7.392), (0.4016, 31.77, -2.118), (-14.35, 6.51, -7.756), (0.5205, 31.76, -2.482), (-14.1, 6.51, -8.046), (0.7688, 31.74, -2.772), (-13.76, 6.51, -8.218), (1.109, 31.71, -2.944), (-13.38, 6.51, -8.247), (1.489, 31.68, -2.973), (-13.02, 6.51, -8.128), (1.851, 31.65, -2.854), (-12.73, 6.51, -7.878), (2.14, 31.62, -2.604), (-12.56, 4.255, -7.537), (-12.53, 4.255, -7.156), (-12.65, 4.255, -6.792), (-12.9, 4.255, -6.502), (-13.24, 4.255, -6.33), (-13.62, 4.255, -6.301), (-13.98, 4.255, -6.42), (-14.27, 4.255, -6.67), (-14.44, 4.255, -7.011), (-14.47, 4.255, -7.392), (-14.35, 4.255, -7.756), (-14.1, 4.255, -8.046), (-13.76, 4.255, -8.218), (-13.38, 4.255, -8.247), (-13.02, 4.255, -8.128), (-12.73, 4.255, -7.878), (-13.5, 4.255, -7.274), (1.939, 36.1, -1.882), (1.911, 36.11, -2.263), (1.824, 36.13, -1.518), (1.583, 36.2, -1.228), (1.253, 36.29, -1.056), (0.885, 36.39, -1.027), (0.534, 36.48, -1.146), (0.2539, 36.55, -1.396), (0.08719, 36.6, -1.737), (0.05937, 36.61, -2.118), (0.1746, 36.58, -2.482), (0.4154, 36.51, -2.772), (0.7451, 36.42, -2.944), (1.113, 36.32, -2.973), (1.464, 36.23, -2.854), (1.745, 36.15, -2.604), (1.695, 37.7, -1.882), (1.67, 37.69, -2.263), (1.591, 37.64, -1.518), (1.375, 37.52, -1.228), (1.08, 37.35, -1.056), (0.7496, 37.15, -1.027), (0.4349, 36.97, -1.146), (0.1837, 36.83, -1.396), (0.03431, 36.74, -1.737), (0.009365, 36.73, -2.118), (0.1127, 36.79, -2.482), (0.3286, 36.91, -2.772), (0.6242, 37.08, -2.944), (0.9544, 37.27, -2.973), (1.269, 37.45, -2.854), (1.52, 37.6, -2.604), (0.463, 38.59, -1.882), (0.4556, 38.56, -2.263), (0.4321, 38.47, -1.518), (0.3676, 38.23, -1.228), (0.2793, 37.9, -1.056), (0.1806, 37.53, -1.027), (0.08654, 37.18, -1.146), (0.01148, 36.9, -1.396), (-0.03318, 36.73, -1.737), (-0.04063, 36.71, -2.118), (-0.009751, 36.82, -2.482), (0.05477, 37.06, -2.772), (0.1431, 37.39, -2.944), (0.2418, 37.76, -2.973), (0.3358, 38.11, -2.854), (0.4109, 38.39, -2.604), (-8.839, 12.78, -7.11), (-8.81, 12.78, -6.728), (-8.929, 12.79, -6.365), (-9.178, 12.79, -6.075), (-9.519, 12.8, -5.902), (-9.9, 12.81, -5.874), (-10.26, 12.81, -5.993), (-10.55, 12.82, -6.242), (-10.73, 12.82, -6.583), (-10.75, 12.83, -6.965), (-10.64, 12.82, -7.328), (-10.39, 12.82, -7.618), (-10.05, 12.81, -7.791), (-9.664, 12.8, -7.819), (-9.301, 12.79, -7.7), (-9.011, 12.79, -7.451)], [], [(97, 1, 3, 98), (98, 3, 5, 99), (99, 5, 7, 100), (100, 7, 9, 101), (101, 9, 11, 102), (102, 11, 13, 103), (103, 13, 15, 104), (104, 15, 17, 105), (105, 17, 19, 106), (106, 19, 21, 107), (107, 21, 23, 108), (108, 23, 25, 109), (109, 25, 27, 110), (110, 27, 29, 111), (23, 21, 59, 60), (111, 29, 31, 112), (112, 31, 1, 97), (8, 10, 37, 36), (32, 33, 48, 45, 46, 47), (18, 20, 42, 41), (28, 30, 47, 46), (4, 6, 35, 34), (14, 16, 40, 39), (24, 26, 45, 44), (0, 2, 33, 32), (10, 12, 38, 37), (20, 22, 43, 42), (30, 0, 32, 47), (6, 8, 36, 35), (16, 18, 41, 40), (26, 28, 46, 45), (2, 4, 34, 33), (12, 14, 39, 38), (22, 24, 44, 43), (33, 34, 35, 36, 37, 48), (41, 42, 43, 44, 45, 48), (37, 38, 39, 40, 41, 48), (49, 50, 66, 65), (1, 31, 64, 50), (9, 7, 52, 53), (19, 17, 57, 58), (29, 27, 62, 63), (5, 3, 49, 51), (15, 13, 55, 56), (25, 23, 60, 61), (11, 9, 53, 54), (21, 19, 58, 59), (31, 29, 63, 64), (7, 5, 51, 52), (17, 15, 56, 57), (3, 1, 50, 49), (27, 25, 61, 62), (13, 11, 54, 55), (71, 70, 86, 87), (50, 64, 80, 66), (58, 57, 73, 74), (51, 49, 65, 67), (59, 58, 74, 75), (52, 51, 67, 68), (60, 59, 75, 76), (53, 52, 68, 69), (61, 60, 76, 77), (54, 53, 69, 70), (62, 61, 77, 78), (55, 54, 70, 71), (63, 62, 78, 79), (56, 55, 71, 72), (64, 63, 79, 80), (57, 56, 72, 73), (81, 82, 96, 95, 94, 93, 92, 91, 90, 89, 88, 87, 86, 85, 84, 83), (79, 78, 94, 95), (72, 71, 87, 88), (80, 79, 95, 96), (73, 72, 88, 89), (65, 66, 82, 81), (66, 80, 96, 82), (74, 73, 89, 90), (67, 65, 81, 83), (75, 74, 90, 91), (68, 67, 83, 84), (76, 75, 91, 92), (69, 68, 84, 85), (77, 76, 92, 93), (70, 69, 85, 86), (78, 77, 93, 94), (30, 112, 97, 0), (28, 111, 112, 30), (26, 110, 111, 28), (24, 109, 110, 26), (22, 108, 109, 24), (20, 107, 108, 22), (18, 106, 107, 20), (16, 105, 106, 18), (14, 104, 105, 16), (12, 103, 104, 14), (10, 102, 103, 12), (8, 101, 102, 10), (6, 100, 101, 8), (4, 99, 100, 6), (2, 98, 99, 4), (0, 97, 98, 2)])
_k = {(32, 33): 1.0, (33, 34): 1.0, (34, 35): 1.0, (35, 36): 1.0, (36, 37): 1.0, (37, 38): 1.0, (38, 39): 1.0, (39, 40): 1.0, (40, 41): 1.0, (41, 42): 1.0, (42, 43): 1.0, (43, 44): 1.0, (44, 45): 1.0, (45, 46): 1.0, (46, 47): 1.0, (32, 47): 1.0, (81, 82): 1.0, (81, 83): 1.0, (83, 84): 1.0, (84, 85): 1.0, (85, 86): 1.0, (86, 87): 1.0, (87, 88): 1.0, (88, 89): 1.0, (89, 90): 1.0, (90, 91): 1.0, (91, 92): 1.0, (92, 93): 1.0, (93, 94): 1.0, (94, 95): 1.0, (95, 96): 1.0, (82, 96): 1.0}
me_boolean_thumb_tendon_channel_for_thumb.attributes.new('crease_edge', 'FLOAT', 'EDGE').data.foreach_set('value', [_k.get((min(e.vertices), max(e.vertices)), 0.0) for e in me_boolean_thumb_tendon_channel_for_thumb.edges])
me_boolean_thumb_tendon_channel_for_thumb.materials.append(mat_boolean_difference)
me_boolean_thumb_tendon_channel_for_thumb.use_remesh_preserve_volume = False
me_boolean_thumb_tendon_channel_for_thumb.use_remesh_preserve_attributes = False
me_boolean_thumb_tendon_channel_for_thumb.use_mirror_vertex_groups = False
me_boolean_thumb_tendon_channel_for_thumb.update()
me_thumb_top_cover = bpy.data.meshes.new('Thumb top cover')
me_thumb_top_cover.from_pydata([(-13.0, -10.0, -10.0), (-13.0, -10.0, 10.0), (-13.0, 10.0, -10.0), (-13.0, 10.0, 10.0), (13.0, -10.0, -10.0), (13.0, -10.0, 10.0), (13.0, 10.0, -10.0), (13.0, 10.0, 10.0), (-5.0, 10.0, 10.0), (5.0, 10.0, 10.0), (5.0, 10.0, -10.0), (-5.0, 10.0, -10.0), (5.0, -10.0, 10.0), (-5.0, -10.0, 10.0), (-5.0, -10.0, -10.0), (5.0, -10.0, -10.0), (-13.0, 12.0, 10.0), (-13.0, 12.0, -10.0), (4.5, 12.0, 10.0), (13.0, 12.0, 10.0), (13.0, 12.0, -10.0), (-4.5, 12.0, -10.0), (-4.5, 12.0, 10.0), (4.5, 12.0, -10.0)], [], [(1, 3, 2, 0), (7, 6, 20, 19), (7, 5, 4, 6), (13, 1, 0, 14), (15, 10, 6, 4), (13, 8, 3, 1), (5, 7, 9, 12), (12, 9, 8, 13), (0, 2, 11, 14), (14, 11, 10, 15), (5, 12, 15, 4), (12, 13, 14, 15), (10, 9, 18, 23), (8, 9, 10, 11), (18, 19, 20, 23), (16, 22, 21, 17), (6, 10, 23, 20), (3, 8, 22, 16), (11, 2, 17, 21), (8, 11, 21, 22), (9, 7, 19, 18), (2, 3, 16, 17)])
me_thumb_top_cover.materials.append(mat_pla_white)
me_thumb_top_cover.use_remesh_preserve_volume = False
me_thumb_top_cover.use_remesh_preserve_attributes = False
me_thumb_top_cover.use_mirror_vertex_groups = False
me_thumb_top_cover.update()
me_thumb_ligament = bpy.data.meshes.new('Thumb Ligament ')
me_thumb_ligament.from_pydata([(1.0, 4.3, 0.3), (7.7, 4.3, 1.0), (4.0, 4.3, 0.3), (7.7, 4.3, 0.3), (4.4, 4.3, 1.0), (1.0, 4.3, 1.0), (-9.5, 4.3, 0.3), (-9.5, 4.3, 1.0), (-4.5, 4.3, 1.0), (-4.5, 4.3, 0.3), (4.4, 10.7, 1.0), (4.0, 10.7, 0.3), (7.7, 10.7, 0.3), (7.7, 10.7, 1.0), (4.4, 17.3, 1.0), (4.0, 17.3, 0.3), (7.7, 17.3, 0.3), (7.7, 17.3, 1.0), (1.0, 10.7, 1.0), (1.0, 10.7, 0.3), (1.0, 17.3, 1.0), (1.0, 17.3, 0.3), (-4.5, 10.7, 1.0), (-4.5, 10.7, 0.3), (-4.5, 17.3, 1.0), (-4.5, 17.3, 0.3), (-9.5, 10.7, 1.0), (-9.5, 10.7, 0.3), (-9.5, 17.3, 1.0), (-9.5, 17.3, 0.3), (-1.995e-06, 4.3, 1.0), (-1.983e-06, 4.3, 0.3), (-1.907e-06, 17.3, 1.0), (-2.297e-06, 10.7, 1.0), (-2.285e-06, 10.7, 0.3), (-1.896e-06, 17.3, 0.3), (1.0, 4.3, -1.0), (1.0, 12.7, -1.0), (1.0, 17.3, -1.0), (-2.146e-06, 12.7, -1.0), (-2.146e-06, 17.3, -1.0), (-2.233e-06, 4.3, -1.0), (6.3, 4.3, 0.3), (6.2, 4.3, 1.0), (6.3, 10.7, 0.3), (6.2, 10.7, 1.0), (6.3, 17.3, 0.3), (6.2, 17.3, 1.0), (7.7, 4.3, -0.8), (6.3, 4.3, -0.8), (6.3, 10.7, -0.8), (7.7, 10.7, -0.8), (6.3, 17.3, -0.8), (7.7, 17.3, -0.8), (-7.9, 4.3, 1.0), (-7.9, 4.3, 0.3), (-7.9, 10.7, 0.3), (-7.9, 17.3, 0.3), (-7.9, 17.3, 1.0), (-7.9, 10.7, 1.0), (-9.5, 4.3, -0.8), (-7.9, 4.3, -0.8), (-9.5, 10.7, -0.8), (-9.5, 17.3, -0.8), (-7.9, 10.7, -0.8), (-7.9, 17.3, -0.8), (1.0, -6.3, 0.3), (7.7, -6.3, 1.0), (4.0, -6.3, 0.3), (7.7, -6.3, 0.3), (4.4, -6.3, 1.0), (1.0, -6.3, 1.0), (-9.5, -6.3, 0.3), (-9.5, -6.3, 1.0), (-4.5, -6.3, 1.0), (-4.5, -6.3, 0.3), (4.4, -12.7, 1.0), (4.0, -12.7, 0.3), (7.7, -12.7, 0.3), (7.7, -12.7, 1.0), (4.4, -17.3, 1.0), (4.0, -17.3, 0.3), (7.7, -17.3, 0.3), (7.7, -17.3, 1.0), (1.0, -12.7, 1.0), (1.0, -12.7, 0.3), (1.0, -17.3, 1.0), (1.0, -17.3, 0.3), (-4.5, -12.7, 1.0), (-4.5, -12.7, 0.3), (-4.5, -17.3, 1.0), (-4.5, -17.3, 0.3), (-9.5, -12.7, 1.0), (-9.5, -12.7, 0.3), (-9.5, -17.3, 1.0), (-9.5, -17.3, 0.3), (-2.384e-06, -6.3, 1.0), (-2.373e-06, -6.3, 0.3), (-1.907e-06, -17.3, 1.0), (-2.686e-06, -12.7, 1.0), (-2.675e-06, -12.7, 0.3), (-1.896e-06, -17.3, 0.3), (1.0, -6.3, -1.0), (1.0, -12.7, -1.0), (1.0, -17.3, -1.0), (-2.146e-06, -12.7, -1.0), (-2.146e-06, -17.3, -1.0), (-2.623e-06, -6.3, -1.0), (6.3, -6.3, 0.3), (6.2, -6.3, 1.0), (6.3, -12.7, 0.3), (6.2, -12.7, 1.0), (6.3, -17.3, 0.3), (6.2, -17.3, 1.0), (7.7, -6.3, -0.8), (6.3, -6.3, -0.8), (6.3, -12.7, -0.8), (7.7, -12.7, -0.8), (6.3, -17.3, -0.8), (7.7, -17.3, -0.8), (-7.9, -6.3, 1.0), (-7.9, -6.3, 0.3), (-7.9, -12.7, 0.3), (-7.9, -17.3, 0.3), (-7.9, -17.3, 1.0), (-7.9, -12.7, 1.0), (-9.5, -6.3, -0.8), (-7.9, -6.3, -0.8), (-9.5, -12.7, -0.8), (-9.5, -17.3, -0.8), (-7.9, -12.7, -0.8), (-7.9, -17.3, -0.8), (7.7, 0.0, 1.0), (4.0, 0.0, 0.3), (7.7, 0.0, 0.3), (1.0, 0.0, 0.3), (1.0, 0.0, 1.0), (-9.5, 0.0, 0.3), (-9.5, 0.0, 1.0), (-4.5, 0.0, 0.3), (-4.5, 0.0, 1.0), (4.4, 0.0, 1.0), (-2.832e-06, 0.0, 1.0), (-2.82e-06, 0.0, 0.3), (1.0, 0.0, -1.0), (-3.07e-06, 0.0, -1.0), (6.2, 0.0, 1.0), (6.3, 0.0, 0.3), (7.7, 0.0, -0.8), (6.3, 0.0, -0.8), (-7.9, 0.0, 0.3), (-7.9, 0.0, 1.0)], [], [(16, 12, 51, 53), (44, 46, 52, 50), (0, 5, 4, 2), (2, 4, 10, 11), (151, 54, 7, 138), (6, 7, 26, 27), (56, 55, 61, 64), (30, 31, 9, 8), (142, 30, 8, 140), (146, 132, 1, 43), (136, 141, 4, 5), (45, 13, 17, 47), (1, 3, 12, 13), (43, 1, 13, 45), (42, 2, 11, 44), (46, 15, 14, 47), (13, 12, 16, 17), (44, 11, 15, 46), (14, 15, 21, 20), (33, 32, 24, 22), (15, 11, 19, 21), (10, 14, 20, 18), (11, 10, 18, 19), (34, 33, 22, 23), (35, 34, 23, 25), (32, 35, 25, 24), (27, 26, 28, 29), (58, 57, 29, 28), (59, 58, 28, 26), (54, 59, 26, 7), (8, 9, 23, 22), (136, 5, 30, 142), (20, 21, 35, 32), (34, 39, 41, 31), (36, 41, 39, 37), (18, 20, 32, 33), (34, 35, 40, 39), (38, 37, 39, 40), (143, 31, 41, 145), (35, 21, 38, 40), (21, 19, 37, 38), (33, 34, 31, 30), (18, 33, 30, 5), (19, 18, 5, 0), (37, 19, 0, 36), (16, 46, 47, 17), (46, 16, 53, 52), (4, 43, 45, 10), (10, 45, 47, 14), (141, 146, 43, 4), (147, 42, 49, 149), (51, 50, 52, 53), (48, 49, 50, 51), (42, 44, 50, 49), (12, 3, 48, 51), (9, 55, 56, 23), (8, 22, 59, 54), (22, 24, 58, 59), (24, 25, 57, 58), (25, 23, 56, 57), (140, 8, 54, 151), (65, 64, 62, 63), (61, 60, 62, 64), (29, 57, 65, 63), (57, 56, 64, 65), (27, 29, 63, 62), (6, 27, 62, 60), (9, 139, 150, 55), (3, 134, 148, 48), (49, 48, 148, 149), (2, 42, 147, 133), (0, 135, 144, 36), (36, 144, 145, 41), (31, 143, 139, 9), (7, 6, 137, 138), (0, 2, 133, 135), (3, 1, 132, 134), (6, 60, 61, 55), (137, 6, 55, 150), (82, 119, 117, 78), (110, 116, 118, 112), (66, 68, 70, 71), (68, 77, 76, 70), (151, 138, 73, 120), (72, 93, 92, 73), (122, 130, 127, 121), (96, 74, 75, 97), (142, 140, 74, 96), (146, 109, 67, 132), (136, 71, 70, 141), (111, 113, 83, 79), (67, 79, 78, 69), (109, 111, 79, 67), (108, 110, 77, 68), (112, 113, 80, 81), (79, 83, 82, 78), (110, 112, 81, 77), (80, 86, 87, 81), (99, 88, 90, 98), (81, 87, 85, 77), (76, 84, 86, 80), (77, 85, 84, 76), (100, 89, 88, 99), (101, 91, 89, 100), (98, 90, 91, 101), (93, 95, 94, 92), (124, 94, 95, 123), (125, 92, 94, 124), (120, 73, 92, 125), (74, 88, 89, 75), (136, 142, 96, 71), (86, 98, 101, 87), (100, 97, 107, 105), (102, 103, 105, 107), (84, 99, 98, 86), (100, 105, 106, 101), (104, 106, 105, 103), (143, 145, 107, 97), (101, 106, 104, 87), (87, 104, 103, 85), (99, 96, 97, 100), (84, 71, 96, 99), (85, 66, 71, 84), (103, 102, 66, 85), (82, 83, 113, 112), (112, 118, 119, 82), (70, 76, 111, 109), (76, 80, 113, 111), (141, 70, 109, 146), (147, 149, 115, 108), (117, 119, 118, 116), (114, 117, 116, 115), (108, 115, 116, 110), (78, 117, 114, 69), (75, 89, 122, 121), (74, 120, 125, 88), (88, 125, 124, 90), (90, 124, 123, 91), (91, 123, 122, 89), (140, 151, 120, 74), (131, 129, 128, 130), (127, 130, 128, 126), (95, 129, 131, 123), (123, 131, 130, 122), (93, 128, 129, 95), (72, 126, 128, 93), (75, 121, 150, 139), (69, 114, 148, 134), (115, 149, 148, 114), (68, 133, 147, 108), (66, 102, 144, 135), (102, 107, 145, 144), (97, 75, 139, 143), (73, 138, 137, 72), (66, 135, 133, 68), (69, 134, 132, 67), (72, 121, 127, 126), (137, 150, 121, 72)])
me_thumb_ligament.materials.append(mat_ninjalfex)
me_thumb_ligament.use_remesh_preserve_volume = False
me_thumb_ligament.use_remesh_preserve_attributes = False
me_thumb_ligament.use_mirror_vertex_groups = False
me_thumb_ligament.update()
me_boolean_m2_bolt_hole = bpy.data.meshes.new('BOOLEAN M2 Bolt Hole')
me_boolean_m2_bolt_hole.from_pydata([(0.294, 1.471, 2.0), (-0.2914, 1.472, 2.0), (-0.8324, 1.248, 2.0), (-1.247, 0.8346, 2.0), (-1.471, 0.294, 2.0), (-1.472, -0.2914, 2.0), (-1.248, -0.8324, 2.0), (-0.8345, -1.247, 2.0), (-0.294, -1.471, 2.0), (0.2914, -1.472, 2.0), (0.8324, -1.248, 2.0), (1.247, -0.8346, 2.0), (1.471, -0.294, 2.0), (1.472, 0.2914, 2.0), (1.248, 0.8324, 2.0), (0.8346, 1.247, 2.0), (0.2944, 1.471, -2.0), (-0.291, 1.472, -2.0), (-0.832, 1.248, -2.0), (-1.246, 0.8349, -2.0), (-1.471, 0.2943, -2.0), (-1.471, -0.2911, -2.0), (-1.248, -0.8321, -2.0), (-0.8342, -1.246, -2.0), (-0.2936, -1.471, -2.0), (0.2918, -1.471, -2.0), (0.8327, -1.248, -2.0), (1.247, -0.8343, -2.0), (1.471, -0.2937, -2.0), (1.472, 0.2917, -2.0), (1.248, 0.8327, -2.0), (0.8349, 1.247, -2.0), (0.2352, 1.177, 2.0), (-0.2331, 1.177, 2.0), (-0.6659, 0.9985, 2.0), (-0.9973, 0.6677, 2.0), (-1.177, 0.2352, 2.0), (-1.177, -0.2331, 2.0), (-0.9985, -0.6659, 2.0), (-0.6677, -0.9973, 2.0), (-0.2352, -1.177, 2.0), (0.2331, -1.177, 2.0), (0.6659, -0.9985, 2.0), (0.9973, -0.6677, 2.0), (1.177, -0.2352, 2.0), (1.177, 0.2331, 2.0), (0.9985, 0.6659, 2.0), (0.6676, 0.9973, 2.0), (0.2329, -1.177, 4.709), (0.6657, -0.9986, 4.709), (0.9972, -0.6677, 4.709), (1.177, -0.2352, 4.709), (0.235, 1.177, 4.709), (-0.2333, 1.177, 4.709), (1.177, 0.233, 4.709), (0.9983, 0.6658, 4.709), (-0.6661, 0.9984, 4.709), (-0.9975, 0.6676, 4.709), (-0.2353, -1.177, 4.709), (-0.6678, -0.9974, 4.709), (-0.9987, -0.666, 4.709), (-1.177, -0.2332, 4.709), (-1.177, 0.2351, 4.709), (0.6675, 0.9972, 4.709), (0.4854, -2.452, 4.709), (2.077, -1.391, 4.709), (0.4897, 2.451, 4.709), (2.452, 0.4855, 4.709), (-1.387, 2.08, 4.709), (-1.391, -2.077, 4.709), (-2.452, -0.4856, 4.709), (1.387, -2.08, 4.709), (2.451, -0.4899, 4.709), (-0.4857, 2.452, 4.709), (2.08, 1.387, 4.709), (-2.077, 1.391, 4.709), (-0.49, -2.451, 4.709), (-2.08, -1.387, 4.709), (-2.451, 0.4898, 4.709), (1.39, 2.077, 4.709), (1.39, 2.077, 23.49), (-2.452, 0.4895, 23.49), (-2.08, -1.387, 23.49), (-0.4904, -2.452, 23.49), (-2.078, 1.39, 23.49), (2.079, 1.387, 23.49), (-0.486, 2.452, 23.49), (2.451, -0.4901, 23.49), (1.386, -2.08, 23.49), (-2.453, -0.4858, 23.49), (-1.391, -2.078, 23.49), (-1.387, 2.079, 23.49), (2.452, 0.4852, 23.49), (0.4893, 2.451, 23.49), (2.077, -1.391, 23.49), (0.485, -2.452, 23.49), (-1.471, -0.2912, -5.145e-05), (-1.248, -0.8322, -6.472e-05), (1.471, -0.2938, 0.000238), (1.472, 0.2915, 0.0002746), (-0.8322, 1.248, 0.0001143), (-1.246, 0.8347, 4.708e-05), (0.2916, -1.471, 4.123e-05), (0.8326, -1.248, 0.0001089), (-0.8344, -1.246, -5.274e-05), (1.248, 0.8325, 0.0002907), (-1.471, 0.2941, -9.581e-06), (1.247, -0.8344, 0.0001756), (0.2942, 1.471, 0.000243), (-0.2912, 1.472, 0.0001848), (-0.2938, -1.471, -1.408e-05), (0.8347, 1.247, 0.0002792), (-2.452, -0.4856, 6.709), (-2.08, -1.387, 6.709), (-0.49, -2.451, 6.709), (-2.077, 1.391, 6.709), (2.08, 1.387, 6.709), (-0.4857, 2.452, 6.709), (-1.387, 2.08, 6.709), (2.452, 0.4855, 6.709), (0.4897, 2.451, 6.709), (-1.391, -2.077, 6.709), (1.39, 2.077, 6.709), (-2.451, 0.4898, 6.709), (2.077, -1.391, 6.709), (1.387, -2.08, 6.709), (2.451, -0.4899, 6.709), (0.4854, -2.452, 6.709)], [], [(15, 47, 46, 14), (4, 36, 35, 3), (6, 38, 37, 5), (8, 40, 39, 7), (10, 42, 41, 9), (12, 44, 43, 11), (1, 33, 32, 0), (14, 46, 45, 13), (3, 35, 34, 2), (0, 32, 47, 15), (111, 31, 16, 108), (5, 37, 36, 4), (96, 21, 22, 97), (98, 28, 29, 99), (100, 18, 19, 101), (102, 25, 26, 103), (97, 22, 23, 104), (99, 29, 30, 105), (101, 19, 20, 106), (103, 26, 27, 107), (108, 16, 17, 109), (104, 23, 24, 110), (105, 30, 31, 111), (106, 20, 21, 96), (107, 27, 28, 98), (109, 17, 18, 100), (110, 24, 25, 102), (114, 83, 90, 121), (113, 82, 89, 112), (123, 81, 84, 115), (122, 80, 85, 116), (2, 34, 33, 1), (13, 45, 44, 12), (11, 43, 42, 10), (9, 41, 40, 8), (7, 39, 38, 6), (45, 54, 51, 44), (34, 56, 53, 33), (47, 63, 55, 46), (36, 62, 57, 35), (38, 60, 61, 37), (40, 58, 59, 39), (42, 49, 48, 41), (44, 51, 50, 43), (33, 53, 52, 32), (46, 55, 54, 45), (35, 57, 56, 34), (43, 50, 49, 42), (41, 48, 58, 40), (39, 59, 60, 38), (37, 61, 62, 36), (32, 52, 63, 47), (54, 67, 72, 51), (56, 68, 73, 53), (63, 79, 74, 55), (62, 78, 75, 57), (60, 77, 70, 61), (58, 76, 69, 59), (49, 71, 64, 48), (51, 72, 65, 50), (53, 73, 66, 52), (55, 74, 67, 54), (57, 75, 68, 56), (50, 65, 71, 49), (48, 64, 76, 58), (59, 69, 77, 60), (61, 70, 78, 62), (52, 66, 79, 63), (81, 89, 82, 90, 83, 95, 88, 94, 87, 92, 85, 80, 93, 86, 91, 84), (118, 91, 86, 117), (126, 87, 94, 124), (125, 88, 95, 127), (117, 86, 93, 120), (116, 85, 92, 119), (22, 21, 20, 19, 18, 17, 16, 31, 30, 29, 28, 27, 26, 25, 24, 23), (120, 93, 80, 122), (112, 89, 81, 123), (119, 92, 87, 126), (121, 90, 82, 113), (127, 95, 83, 114), (124, 94, 88, 125), (115, 84, 91, 118), (8, 110, 102, 9), (1, 109, 100, 2), (11, 107, 98, 12), (4, 106, 96, 5), (14, 105, 111, 15), (7, 104, 110, 8), (0, 108, 109, 1), (10, 103, 107, 11), (3, 101, 106, 4), (13, 99, 105, 14), (6, 97, 104, 7), (9, 102, 103, 10), (2, 100, 101, 3), (12, 98, 99, 13), (5, 96, 97, 6), (15, 111, 108, 0), (75, 115, 118, 68), (65, 124, 125, 71), (64, 127, 114, 76), (69, 121, 113, 77), (67, 119, 126, 72), (70, 112, 123, 78), (66, 120, 122, 79), (74, 116, 119, 67), (73, 117, 120, 66), (71, 125, 127, 64), (72, 126, 124, 65), (68, 118, 117, 73), (79, 122, 116, 74), (78, 123, 115, 75), (77, 113, 112, 70), (76, 114, 121, 69)])
me_boolean_m2_bolt_hole.materials.append(mat_boolean_difference)
me_boolean_m2_bolt_hole.use_remesh_preserve_volume = False
me_boolean_m2_bolt_hole.use_remesh_preserve_attributes = False
me_boolean_m2_bolt_hole.use_mirror_vertex_groups = False
me_boolean_m2_bolt_hole.update()
me_boolean_thumb_ligament_for_thumb_003 = bpy.data.meshes.new('BOOLEAN Thumb ligament for thumb.003')
me_boolean_thumb_ligament_for_thumb_003.from_pydata([(-2.748e-06, -12.8, 1.2), (-0.2847, -12.8, 1.163), (-2.453e-06, -12.8, 3.0), (-2.204e-06, -17.2, 1.2), (-5.114, -12.8, -0.1316), (-0.7771, -12.8, 3.0), (-0.2847, -17.2, 1.163), (-1.909e-06, -17.2, 3.0), (-5.114, -17.2, -0.1316), (-5.114, -6.2, -0.1316), (-5.953, -12.8, 3.0), (-0.7771, -17.2, 3.0), (-5.953, -17.2, 3.0), (-6.37, -17.2, -0.468), (-0.2847, -6.2, 1.163), (-6.37, -12.8, -0.468), (-6.37, -6.2, -0.468), (-7.299, -12.8, 3.0), (-7.299, -17.2, 3.0), (-8.205, -17.2, -0.9598), (-2.883e-06, -6.2, 1.2), (-0.7771, -6.2, 3.0), (-9.266, -17.2, 3.0), (-11.1, -17.2, -1.736), (-2.588e-06, -6.2, 3.0), (-5.953, -6.2, 3.0), (-7.299, -6.2, 3.0), (-12.37, -17.2, 3.0), (-11.1, -12.8, -1.736), (-17.24, -14.5, 3.0), (-16.42, -14.5, -0.05493), (-11.1, -6.2, -1.736), (-16.42, -12.8, -0.05493), (-16.42, -6.2, -0.05493), (-17.24, -12.8, 3.0), (-17.24, -6.2, 3.0), (-12.37, -6.2, 3.0), (-9.266, -6.2, 3.0), (-12.37, -12.8, 3.0), (-9.266, -12.8, 3.0), (-8.205, -6.2, -0.9598), (-8.205, -12.8, -0.9598), (-3.138e-06, 10.8, 1.2), (-0.2847, 10.8, 1.163), (-2.204e-06, 17.2, 1.2), (-5.114, 10.8, -0.1316), (-0.2847, 17.2, 1.163), (-1.909e-06, 17.2, 3.0), (-5.114, 17.2, -0.1316), (-5.114, 4.2, -0.1316), (-0.7771, 17.2, 3.0), (-5.953, 17.2, 3.0), (-6.37, 17.2, -0.468), (-0.2847, 4.2, 1.163), (-6.37, 10.8, -0.468), (-6.37, 4.2, -0.468), (-7.299, 17.2, 3.0), (-8.205, 17.2, -0.9598), (-3.272e-06, 4.2, 1.2), (-5.534, 3.0, 2.0), (-9.266, 17.2, 3.0), (-11.1, 17.2, -1.736), (-7.031, 3.0, 2.0), (-0.5309, 3.0, 2.0), (-3.362e-06, 3.0, 2.019), (-12.37, 17.2, 3.0), (-11.1, 10.8, -1.736), (-17.24, 14.5, 3.0), (-16.42, 14.5, -0.05493), (-11.1, 4.2, -1.736), (-16.42, 10.8, -0.05493), (-16.42, 4.2, -0.05493), (-16.42, 0.0, -0.05493), (-17.24, 10.8, 3.0), (-17.24, 4.2, 3.0), (-17.24, 0.0, 3.0), (-0.7771, 0.0, 3.0), (-1.431e-06, 0.0, 3.0), (-5.953, 0.0, 3.0), (-7.299, 0.0, 3.0), (-12.37, 4.2, 3.0), (-9.266, 4.2, 3.0), (-12.37, 0.0, 3.0), (-9.266, 0.0, 3.0), (-12.37, 10.8, 3.0), (-9.266, 10.8, 3.0), (-5.114, 0.0, -0.1316), (-0.2847, 0.0, 1.163), (-1.676e-06, 0.0, 1.2), (-8.205, 4.2, -0.9598), (-8.205, 10.8, -0.9598), (-6.37, 0.0, -0.468), (-11.1, 0.0, -1.736), (-8.205, 0.0, -0.9598), (-9.266, 3.0, 3.0), (-6.37, 3.0, -0.468), (-7.299, 3.0, 3.0), (-16.42, 3.0, -0.05493), (-17.24, 3.0, 3.0), (-12.37, 3.0, 3.0), (-8.205, 3.0, -0.9598), (-11.1, 3.0, -1.736), (-2.147e-06, 3.0, 3.0), (-0.7771, 3.0, 3.0), (-5.953, 3.0, 3.0), (-2.42e-06, 3.0, 1.2), (-0.2847, 3.0, 1.163), (-5.114, 3.0, -0.1316), (-6.37, 14.0, -0.468), (-11.1, 14.0, -1.736), (-16.42, 14.0, -0.05493), (-2.671e-06, 14.0, 1.2), (-2.376e-06, 14.0, 3.0), (-5.953, 14.0, 3.0), (-17.24, 14.0, 3.0), (-0.7771, 14.0, 3.0), (-7.299, 14.0, 3.0), (-9.266, 14.0, 3.0), (-12.37, 14.0, 3.0), (-0.2847, 14.0, 1.163), (-5.114, 14.0, -0.1316), (-8.205, 14.0, -0.9598), (-2.601e-06, -12.8, 2.1), (-0.5309, -12.8, 2.081), (-2.057e-06, -17.2, 2.1), (-5.534, -12.8, 1.434), (-0.5309, -17.2, 2.081), (-6.835, -12.8, 1.266), (-5.534, -17.2, 1.434), (-7.032, -17.2, 2.001), (-8.736, -17.2, 1.02), (-2.739e-06, -6.2, 2.019), (-11.74, -17.2, 0.6319), (-16.83, -14.5, 1.473), (-16.83, -6.2, 1.473), (-16.83, 0.0, 1.473), (-16.83, -12.8, 1.473), (-0.5309, -6.2, 2.081), (-6.835, -6.2, 1.266), (-5.534, -6.2, 1.434), (-1.556e-06, -3.016e-09, 2.019), (-2.993e-06, 10.8, 2.019), (-0.5309, 10.8, 2.0), (-2.06e-06, 17.2, 2.019), (-5.534, 10.8, 2.0), (-0.5309, 17.2, 2.081), (-8.736, 10.8, 1.02), (-7.032, 10.8, 2.001), (-5.534, 17.2, 1.434), (-6.835, 17.2, 1.266), (-8.736, 17.2, 1.02), (-3.128e-06, 4.2, 2.019), (-11.74, 17.2, 0.6319), (-16.83, 14.5, 1.473), (-16.83, 4.2, 1.473), (-8.736, 4.2, 1.02), (-16.83, 10.8, 1.473), (-0.5309, 4.2, 2.0), (-7.031, 4.2, 2.0), (-5.534, 4.2, 2.0), (-16.83, 3.0, 1.473), (-8.736, 3.0, 1.02), (-2.527e-06, 14.0, 2.019), (-16.83, 14.0, 1.473), (-8.736, 14.0, 1.02), (-0.5309, 14.0, 2.0), (-5.534, 14.0, 2.0), (-7.032, 14.0, 2.001)], [], [(122, 0, 1, 123), (123, 1, 4, 125), (126, 6, 3, 124), (126, 128, 8, 6), (15, 4, 8, 13), (127, 17, 10, 125), (128, 12, 18, 129), (137, 139, 9, 14), (138, 127, 15, 16), (138, 16, 9, 139), (129, 18, 22, 130), (137, 14, 20, 131), (130, 22, 27, 132), (132, 27, 29, 133), (30, 32, 28, 23), (133, 29, 34, 136), (32, 33, 31, 28), (33, 72, 92, 31), (136, 34, 35, 134), (134, 35, 75, 135), (12, 11, 5, 10), (11, 7, 2, 5), (18, 12, 10, 17), (21, 24, 77, 76), (25, 21, 76, 78), (26, 25, 78, 79), (140, 131, 20, 88), (37, 26, 79, 83), (38, 36, 35, 34), (17, 26, 37, 39), (39, 37, 36, 38), (35, 36, 82, 75), (36, 37, 83, 82), (22, 18, 17, 39), (27, 22, 39, 38), (29, 27, 38, 34), (1, 0, 3, 6), (4, 1, 6, 8), (20, 14, 87, 88), (14, 9, 86, 87), (9, 16, 91, 86), (40, 41, 28, 31), (16, 15, 41, 40), (19, 23, 28, 41), (13, 19, 41, 15), (16, 40, 93, 91), (40, 31, 92, 93), (122, 2, 7, 124), (141, 142, 43, 42), (142, 144, 45, 43), (145, 143, 44, 46), (145, 46, 48, 148), (108, 52, 48, 120), (148, 149, 56, 51), (157, 53, 49, 159), (158, 159, 49, 55), (149, 150, 60, 56), (157, 151, 58, 53), (150, 152, 65, 60), (152, 153, 67, 65), (110, 109, 66, 70), (163, 156, 73, 114), (70, 66, 69, 71), (97, 101, 92, 72), (156, 154, 74, 73), (160, 135, 75, 98), (103, 76, 77, 102), (104, 78, 76, 103), (96, 79, 78, 104), (64, 105, 58, 151), (74, 98, 99, 80), (84, 73, 74, 80), (89, 100, 101, 69), (85, 84, 80, 81), (98, 75, 82, 99), (99, 82, 83, 94), (118, 84, 85, 117), (114, 73, 84, 118), (119, 46, 44, 111), (120, 48, 46, 119), (105, 88, 87, 106), (106, 87, 86, 107), (107, 86, 91, 95), (89, 69, 66, 90), (146, 85, 81, 155), (121, 90, 66, 109), (80, 99, 94, 81), (100, 93, 92, 101), (162, 143, 47, 112), (62, 161, 94, 96), (158, 55, 95, 62), (95, 91, 93, 100), (155, 81, 94, 161), (154, 160, 98, 74), (71, 69, 101, 97), (49, 107, 95, 55), (53, 106, 107, 49), (58, 105, 106, 53), (140, 88, 105, 64), (159, 158, 62, 59), (94, 83, 79, 96), (52, 108, 121, 57), (57, 121, 109, 61), (45, 120, 119, 43), (43, 119, 111, 42), (67, 114, 118, 65), (65, 118, 117, 60), (60, 117, 116, 56), (56, 116, 113, 51), (50, 115, 112, 47), (51, 113, 115, 50), (153, 163, 114, 67), (68, 61, 109, 110), (54, 108, 120, 45), (164, 146, 90, 121), (167, 164, 121, 108), (147, 167, 108, 54), (116, 117, 164, 167), (117, 85, 146, 164), (68, 110, 163, 153), (42, 111, 162, 141), (77, 140, 64, 102), (71, 97, 160, 154), (89, 155, 161, 100), (157, 159, 59, 63), (95, 100, 161, 62), (111, 44, 143, 162), (90, 146, 155, 89), (103, 102, 64, 63), (97, 72, 135, 160), (70, 71, 154, 156), (110, 70, 156, 163), (61, 68, 153, 152), (57, 61, 152, 150), (52, 57, 150, 149), (151, 157, 63, 64), (48, 52, 149, 148), (54, 45, 144, 147), (50, 145, 148, 51), (50, 47, 143, 145), (0, 122, 124, 3), (77, 24, 131, 140), (33, 134, 135, 72), (32, 136, 134, 33), (30, 133, 136, 32), (23, 132, 133, 30), (19, 130, 132, 23), (21, 137, 131, 24), (13, 129, 130, 19), (26, 138, 139, 25), (26, 17, 127, 138), (21, 25, 139, 137), (8, 128, 129, 13), (15, 127, 125, 4), (11, 12, 128, 126), (11, 126, 124, 7), (5, 123, 125, 10), (2, 122, 123, 5), (104, 103, 63, 59), (96, 104, 59, 62), (142, 141, 162, 165), (144, 142, 165, 166), (147, 144, 166, 167), (113, 116, 167, 166), (115, 113, 166, 165), (112, 115, 165, 162)])
me_boolean_thumb_ligament_for_thumb_003.materials.append(mat_pla_white)
me_boolean_thumb_ligament_for_thumb_003.use_remesh_preserve_volume = False
me_boolean_thumb_ligament_for_thumb_003.use_remesh_preserve_attributes = False
me_boolean_thumb_ligament_for_thumb_003.use_mirror_vertex_groups = False
me_boolean_thumb_ligament_for_thumb_003.update()
me_thumb_ligament_bent_001 = bpy.data.meshes.new('Thumb ligament bent.001')
me_thumb_ligament_bent_001.from_pydata([(1.0, 2.3, 0.3), (7.8, 2.3, 1.0), (4.2, 2.3, 0.3), (7.8, 2.3, 0.3), (4.7, 2.3, 1.0), (1.0, 2.3, 1.0), (-9.176, 2.3, -2.159), (-9.357, 2.3, -1.483), (-4.528, 2.3, -0.1885), (-4.347, 2.3, -0.8647), (4.7, 12.7, 1.0), (4.2, 12.7, 0.3), (7.8, 12.7, 0.3), (7.8, 12.7, 1.0), (4.5, 17.3, 1.0), (4.5, 17.3, 0.3), (7.8, 17.3, 0.3), (7.8, 17.3, 1.0), (1.0, 12.7, 1.0), (1.0, 12.7, 0.3), (1.0, 17.3, 1.0), (1.0, 17.3, 0.3), (-4.528, 12.7, -0.1885), (-4.347, 12.7, -0.8647), (-4.528, 17.3, -0.1885), (-4.347, 17.3, -0.8647), (-9.357, 12.7, -1.483), (-9.176, 12.7, -2.159), (-9.357, 17.3, -1.483), (-9.176, 17.3, -2.159), (-0.1812, 2.3, 0.9761), (-2.373e-06, 2.3, 0.3), (-0.1812, 17.3, 0.9761), (-0.1812, 12.7, 0.9761), (-1.896e-06, 12.7, 0.3), (-1.896e-06, 17.3, 0.3), (1.0, 2.3, -1.0), (1.0, 12.7, -1.0), (1.0, 17.3, -1.0), (-2.146e-06, 12.7, -1.0), (-2.146e-06, 17.3, -1.0), (-2.623e-06, 2.3, -1.0), (6.2, 2.3, 0.3), (6.2, 2.3, 1.0), (6.2, 12.7, 0.3), (6.2, 12.7, 1.0), (6.2, 17.3, 0.3), (6.2, 17.3, 1.0), (7.8, 2.3, -0.8), (6.2, 2.3, -0.8), (6.2, 12.7, -0.8), (7.8, 12.7, -0.8), (6.2, 17.3, -0.8), (7.8, 17.3, -0.8), (-7.812, 2.3, -1.069), (-7.631, 2.3, -1.745), (-7.631, 12.7, -1.745), (-7.631, 17.3, -1.745), (-7.812, 17.3, -1.069), (-7.812, 12.7, -1.069), (-8.892, 2.3, -3.221), (-7.346, 2.3, -2.807), (-8.892, 12.7, -3.221), (-8.892, 17.3, -3.221), (-7.346, 12.7, -2.807), (-7.346, 17.3, -2.807), (7.8, -1.431e-06, 1.0), (3.92, -7.041e-07, 0.3), (7.8, -1.419e-06, 0.3), (1.0, -2.273e-07, 0.3), (1.0, -2.384e-07, 1.0), (-9.176, 1.907e-06, -2.159), (-9.357, 1.907e-06, -1.483), (-4.347, 0.0, -0.8647), (-4.528, 1.907e-06, -0.1885), (4.42, -7.153e-07, 1.0), (-0.1812, 0.0, 0.9761), (-2.82e-06, 1.113e-08, 0.3), (1.0, -2.384e-07, -1.0), (-3.07e-06, 0.0, -1.0), (6.2, -1.192e-06, 1.0), (6.2, -1.181e-06, 0.3), (7.8, -1.431e-06, -0.8), (6.2, -1.192e-06, -0.8), (-7.631, 1.907e-06, -1.745), (-7.812, 1.907e-06, -1.069)], [], [(16, 12, 51, 53), (44, 46, 52, 50), (0, 5, 4, 2), (2, 4, 10, 11), (85, 54, 7, 72), (6, 7, 26, 27), (56, 55, 61, 64), (30, 31, 9, 8), (76, 30, 8, 74), (80, 66, 1, 43), (70, 75, 4, 5), (45, 13, 17, 47), (1, 3, 12, 13), (43, 1, 13, 45), (42, 2, 11, 44), (46, 15, 14, 47), (13, 12, 16, 17), (44, 11, 15, 46), (14, 15, 21, 20), (33, 32, 24, 22), (15, 11, 19, 21), (10, 14, 20, 18), (11, 10, 18, 19), (34, 33, 22, 23), (35, 34, 23, 25), (32, 35, 25, 24), (27, 26, 28, 29), (58, 57, 29, 28), (59, 58, 28, 26), (54, 59, 26, 7), (8, 9, 23, 22), (70, 5, 30, 76), (20, 21, 35, 32), (34, 39, 41, 31), (36, 41, 39, 37), (18, 20, 32, 33), (34, 35, 40, 39), (38, 37, 39, 40), (77, 31, 41, 79), (35, 21, 38, 40), (21, 19, 37, 38), (33, 34, 31, 30), (18, 33, 30, 5), (19, 18, 5, 0), (37, 19, 0, 36), (16, 46, 47, 17), (46, 16, 53, 52), (4, 43, 45, 10), (10, 45, 47, 14), (75, 80, 43, 4), (81, 42, 49, 83), (51, 50, 52, 53), (48, 49, 50, 51), (42, 44, 50, 49), (12, 3, 48, 51), (9, 55, 56, 23), (8, 22, 59, 54), (22, 24, 58, 59), (24, 25, 57, 58), (25, 23, 56, 57), (74, 8, 54, 85), (65, 64, 62, 63), (61, 60, 62, 64), (29, 57, 65, 63), (57, 56, 64, 65), (27, 29, 63, 62), (6, 27, 62, 60), (9, 73, 84, 55), (3, 68, 82, 48), (49, 48, 82, 83), (2, 42, 81, 67), (0, 69, 78, 36), (36, 78, 79, 41), (6, 60, 61, 55), (31, 77, 73, 9), (7, 6, 71, 72), (0, 2, 67, 69), (3, 1, 66, 68), (71, 6, 55, 84)])
me_thumb_ligament_bent_001.materials.append(mat_ninjalfex)
me_thumb_ligament_bent_001.use_remesh_preserve_volume = False
me_thumb_ligament_bent_001.use_remesh_preserve_attributes = False
me_thumb_ligament_bent_001.use_mirror_vertex_groups = False
me_thumb_ligament_bent_001.update()
me_thumb = bpy.data.meshes.new('Thumb')
me_thumb.from_pydata([(-19.0, 0.0, 0.0), (19.0, 0.0, 0.0), (19.0, 0.0, 3.0), (-19.0, 0.0, 3.0), (19.0, 4.761, -4.761), (19.0, 5.105, 3.0), (-20.01, 4.648, 3.0), (-19.0, 4.768, -4.768), (5.54, 57.24, -9.028), (4.86, 57.73, 2.0), (26.98, 73.78, -5.727), (25.29, 74.58, 2.0), (-16.92, 14.17, -14.17), (15.64, 16.27, -16.27), (17.21, 23.49, 3.0), (-19.71, 19.25, 3.0), (23.85, 72.23, 8.01), (5.394, 57.09, 10.24), (-8.039, 21.57, 13.27), (16.06, 23.51, 14.17), (18.08, 59.11, -8.268), (17.13, 59.34, 2.0), (16.84, 58.45, 9.124), (-5.722e-06, 0.0, 0.0), (-5.722e-06, 0.0, 3.0), (-5.722e-06, 4.764, -4.764), (29.19, 72.69, -5.326), (28.01, 72.08, 2.0), (1.694, 16.25, -16.25), (14.82, 49.75, -10.08), (-0.6841, 22.82, 3.0), (26.07, 71.15, 8.41), (13.59, 48.7, 11.43), (-0.6841, 22.61, 15.34), (19.57, 58.14, 10.18), (20.19, 58.93, -8.803), (-5.722e-06, 4.876, 3.0), (-18.58, 22.62, 2.393), (15.92, 25.87, 2.0), (-9.025, 25.65, 12.42), (13.8, 29.06, 11.76), (-16.78, 22.69, -11.3), (14.48, 27.17, -10.3), (10.74, 34.71, 12.91), (10.24, 33.63, -12.25), (-1.788, 37.89, 2.0), (1.087, 39.69, 11.04), (10.33, 42.08, 11.67), (12.25, 43.55, -10.04), (-0.01476, 39.24, -9.895), (18.15, 47.12, -4.922), (19.59, 45.59, 2.0), (31.65, 64.19, -4.58), (34.46, 60.56, 2.0), (29.45, 62.54, 7.962), (17.43, 46.17, 7.602), (26.74, 57.57, -4.425), (28.93, 54.89, 2.0), (25.21, 56.24, 8.108), (26.28, 70.78, -2.984), (25.84, 70.09, 2.0), (14.07, 49.84, -7.17), (23.75, 68.99, 4.855), (13.44, 48.54, 8.441), (19.42, 57.98, 7.192), (19.45, 59.02, -5.898), (13.33, 27.38, 2.0), (11.06, 30.41, 8.596), (11.14, 28.76, -7.573), (10.59, 34.55, 9.914), (9.492, 33.71, -9.343), (10.18, 41.91, 8.683), (11.62, 43.67, -7.021), (18.71, 43.81, 2.0), (16.74, 44.26, 7.65), (17.35, 44.97, -5.179)], [], [(25, 7, 12, 28), (23, 0, 7, 25), (2, 1, 4, 5), (0, 3, 6, 7), (49, 45, 9, 8), (5, 4, 13, 14), (48, 49, 8, 29), (21, 9, 17, 22), (35, 20, 10, 26), (27, 26, 10, 11), (20, 21, 11, 10), (37, 15, 18, 39), (27, 11, 16, 31), (34, 32, 63, 64), (40, 38, 66, 67), (48, 29, 61, 72), (29, 35, 65, 61), (8, 9, 21, 20), (35, 26, 59, 65), (29, 8, 20, 35), (11, 21, 22, 16), (6, 15, 12, 7), (6, 3, 24, 36), (17, 32, 34, 22), (26, 27, 60, 59), (22, 34, 31, 16), (46, 47, 32, 17), (15, 30, 33, 18), (32, 47, 71, 63), (38, 42, 68, 66), (31, 34, 64, 62), (15, 6, 36, 30), (42, 44, 70, 68), (1, 23, 25, 4), (0, 23, 24, 3), (4, 25, 28, 13), (18, 33, 43, 39), (14, 38, 40, 19), (45, 37, 39, 46), (14, 13, 42, 38), (28, 12, 41, 44), (12, 15, 37, 41), (9, 45, 46, 17), (43, 47, 46, 39), (27, 31, 62, 60), (44, 48, 72, 70), (41, 49, 48, 44), (73, 75, 50, 51), (57, 56, 52, 53), (73, 51, 55, 74), (57, 53, 54, 58), (51, 57, 58, 55), (51, 50, 56, 57), (13, 28, 44, 42), (65, 56, 50, 61), (62, 54, 53, 60), (60, 53, 52, 59), (59, 52, 56, 65), (70, 72, 75, 68), (37, 45, 49, 41), (1, 2, 24, 23), (47, 43, 69, 71), (67, 74, 71, 69), (36, 5, 14, 30), (30, 14, 19, 33), (2, 5, 36, 24), (33, 19, 40, 43), (43, 40, 67, 69), (71, 74, 55, 63), (64, 58, 54, 62), (63, 55, 58, 64), (61, 50, 75, 72), (68, 75, 73, 66), (66, 73, 74, 67)])
_k = {(1, 2): 1.0, (0, 3): 1.0, (0, 7): 1.0, (1, 4): 1.0, (2, 5): 1.0, (3, 6): 1.0, (7, 12): 1.0, (4, 13): 1.0, (14, 19): 1.0, (6, 15): 1.0, (15, 30): 0.2, (18, 33): 1.0, (15, 18): 1.0, (5, 14): 1.0, (0, 23): 1.0, (3, 24): 1.0, (12, 28): 1.0, (29, 35): 1.0, (32, 34): 1.0, (27, 31): 1.0, (31, 34): 1.0, (32, 47): 1.0, (26, 27): 1.0, (26, 35): 1.0, (29, 48): 1.0, (38, 40): 1.0, (38, 42): 1.0, (66, 67): 0.84706, (66, 68): 0.84706, (43, 47): 1.0, (44, 48): 1.0, (14, 30): 0.2, (19, 33): 1.0, (40, 43): 1.0, (67, 69): 0.84706, (1, 23): 1.0, (2, 24): 1.0, (13, 28): 1.0, (42, 44): 1.0, (68, 70): 0.84706}
me_thumb.attributes.new('crease_edge', 'FLOAT', 'EDGE').data.foreach_set('value', [_k.get((min(e.vertices), max(e.vertices)), 0.0) for e in me_thumb.edges])
_uv = me_thumb.uv_layers.new(name='UVMap')
_uv.uv.foreach_set('vector', [0.4553, 0.2497, 0.4564, 0.2494, 0.4568, 0.2502, 0.4554, 0.2516, 0.4553, 0.2493, 0.4561, 0.2492, 0.4564, 0.2494, 0.4553, 0.2497, 0.4544, 0.2492, 0.4544, 0.2493, 0.4541, 0.2496, 0.4542, 0.249, 0.4561, 0.2492, 0.4561, 0.2491, 0.4563, 0.249, 0.4564, 0.2494, 0.4808, 0.2668, 0.4825, 0.2508, 0.5074, 0.2535, 0.5061, 0.2666, 0.4542, 0.249, 0.4541, 0.2496, 0.4535, 0.2513, 0.4495, 0.2458, 0.4932, 0.2861, 0.4808, 0.2668, 0.5061, 0.2666, 0.5058, 0.2841, 0.5269, 0.2551, 0.5074, 0.2535, 0.5079, 0.2435, 0.5276, 0.2405, 0.5265, 0.2785, 0.5239, 0.275, 0.5505, 0.2705, 0.5535, 0.2736, 0.5598, 0.261, 0.5535, 0.2736, 0.5505, 0.2705, 0.5525, 0.2604, 0.5239, 0.275, 0.5269, 0.2551, 0.5525, 0.2604, 0.5505, 0.2705, 0.4583, 0.2485, 0.4572, 0.2484, 0.4576, 0.2459, 0.4588, 0.2457, 0.5598, 0.261, 0.5525, 0.2604, 0.5515, 0.2516, 0.5548, 0.2488, 1.469, 1.861, 0.3765, 1.997, 0.3405, 1.697, 1.426, 1.571, -2.554, 1.607, -2.679, 0.5376, -2.402, 0.5509, -2.1, 1.405, -0.08507, -1.071, 0.5877, -0.9721, 0.5273, -0.6824, -0.1319, -0.7334, 0.5877, -0.9721, 1.587, -0.7486, 1.517, -0.4838, 0.5273, -0.6824, 0.5061, 0.2666, 0.5074, 0.2535, 0.5269, 0.2551, 0.5239, 0.275, 1.587, -0.7486, 3.126, -0.04382, 2.736, 0.1825, 1.517, -0.4838, 0.5058, 0.2841, 0.5061, 0.2666, 0.5239, 0.275, 0.5265, 0.2785, 0.5525, 0.2604, 0.5269, 0.2551, 0.5276, 0.2405, 0.5515, 0.2516, 0.4563, 0.249, 0.4572, 0.2484, 0.4568, 0.2502, 0.4564, 0.2494, 0.4563, 0.249, 0.4561, 0.2491, 0.4553, 0.2491, 0.4552, 0.2487, 0.5079, 0.2435, 0.5096, 0.2251, 0.5321, 0.2362, 0.5276, 0.2405, 3.126, -0.04382, 3.033, 0.7647, 2.733, 0.8114, 2.736, 0.1825, 0.5276, 0.2405, 0.5321, 0.2362, 0.5548, 0.2488, 0.5515, 0.2516, 0.4853, 0.2378, 0.4958, 0.225, 0.5096, 0.2251, 0.5079, 0.2435, 0.4572, 0.2484, 0.4553, 0.2463, 0.4568, 0.2438, 0.4576, 0.2459, 0.3765, 1.997, -0.3614, 2.082, -0.3888, 1.757, 0.3405, 1.697, -2.679, 0.5376, -2.718, -0.7698, -2.228, -0.6013, -2.402, 0.5509, 2.912, 1.493, 1.469, 1.861, 1.426, 1.571, 2.532, 1.171, 0.4572, 0.2484, 0.4563, 0.249, 0.4552, 0.2487, 0.4553, 0.2463, -2.718, -0.7698, -1.891, -1.419, -1.78, -1.158, -2.228, -0.6013, 0.4544, 0.2493, 0.4553, 0.2493, 0.4553, 0.2497, 0.4541, 0.2496, 0.4561, 0.2492, 0.4553, 0.2493, 0.4553, 0.2491, 0.4561, 0.2491, 0.4541, 0.2496, 0.4553, 0.2497, 0.4554, 0.2516, 0.4535, 0.2513, 0.4576, 0.2459, 0.4568, 0.2438, 0.4632, 0.225, 0.4588, 0.2457, 0.4495, 0.2458, 0.4408, 0.244, 0.4473, 0.2294, 0.4524, 0.2425, 0.4825, 0.2508, 0.4583, 0.2485, 0.4588, 0.2457, 0.4853, 0.2378, 0.4495, 0.2458, 0.4535, 0.2513, 0.4402, 0.2649, 0.4408, 0.244, 0.4554, 0.2516, 0.4568, 0.2502, 0.4578, 0.2506, 0.4555, 0.2767, 0.4568, 0.2502, 0.4572, 0.2484, 0.4583, 0.2485, 0.4578, 0.2506, 0.5074, 0.2535, 0.4825, 0.2508, 0.4853, 0.2378, 0.5079, 0.2435, 0.4632, 0.225, 0.4958, 0.225, 0.4853, 0.2378, 0.4588, 0.2457, 3.033, 0.7647, 2.912, 1.493, 2.532, 1.171, 2.733, 0.8114, -1.891, -1.419, -0.08507, -1.071, -0.1319, -0.7334, -1.78, -1.158, 0.4578, 0.2506, 0.4808, 0.2668, 0.4932, 0.2861, 0.4555, 0.2767, 0.09805, 0.5876, 0.1469, -0.1742, 0.3835, -0.152, 0.3013, 0.5867, 1.428, 0.5763, 1.558, 0.08953, 1.971, 0.3524, 1.812, 0.578, 0.09805, 0.5876, 0.3013, 0.5867, 0.2728, 1.212, 0.05962, 1.204, 1.428, 0.5763, 1.812, 0.578, 1.833, 0.9066, 1.413, 1.052, 0.3013, 0.5867, 1.428, 0.5763, 1.413, 1.052, 0.2728, 1.212, 0.3013, 0.5867, 0.3835, -0.152, 1.558, 0.08953, 1.428, 0.5763, 0.4535, 0.2513, 0.4554, 0.2516, 0.4555, 0.2767, 0.4402, 0.2649, 1.517, -0.4838, 1.558, 0.08953, 0.3835, -0.152, 0.5273, -0.6824, 2.532, 1.171, 1.833, 0.9066, 1.812, 0.578, 2.733, 0.8114, 2.733, 0.8114, 1.812, 0.578, 1.971, 0.3524, 2.736, 0.1825, 2.736, 0.1825, 1.971, 0.3524, 1.558, 0.08953, 1.517, -0.4838, -1.78, -1.158, -0.1319, -0.7334, 0.1469, -0.1742, -2.228, -0.6013, 0.4583, 0.2485, 0.4825, 0.2508, 0.4808, 0.2668, 0.4578, 0.2506, 0.4544, 0.2493, 0.4544, 0.2492, 0.4553, 0.2491, 0.4553, 0.2493, -0.3614, 2.082, -1.93, 2.166, -1.81, 1.925, -0.3888, 1.757, -2.1, 1.405, 0.05962, 1.204, -0.3888, 1.757, -1.81, 1.925, 0.4552, 0.2487, 0.4542, 0.249, 0.4495, 0.2458, 0.4553, 0.2463, 0.4553, 0.2463, 0.4495, 0.2458, 0.4524, 0.2425, 0.4568, 0.2438, 0.4544, 0.2492, 0.4542, 0.249, 0.4552, 0.2487, 0.4553, 0.2491, 0.4568, 0.2438, 0.4524, 0.2425, 0.4473, 0.2294, 0.4632, 0.225, -1.93, 2.166, -2.554, 1.607, -2.1, 1.405, -1.81, 1.925, -0.3888, 1.757, 0.05962, 1.204, 0.2728, 1.212, 0.3405, 1.697, 1.426, 1.571, 1.413, 1.052, 1.833, 0.9066, 2.532, 1.171, 0.3405, 1.697, 0.2728, 1.212, 1.413, 1.052, 1.426, 1.571, 0.5273, -0.6824, 0.3835, -0.152, 0.1469, -0.1742, -0.1319, -0.7334, -2.228, -0.6013, 0.1469, -0.1742, 0.09805, 0.5876, -2.402, 0.5509, -2.402, 0.5509, 0.09805, 0.5876, 0.05962, 1.204, -2.1, 1.405])
me_thumb.materials.append(mat_pla_white)
me_thumb.use_remesh_preserve_volume = False
me_thumb.use_remesh_preserve_attributes = False
me_thumb.use_mirror_vertex_groups = False
me_thumb.update()
me_thumb_urethane_pad = bpy.data.meshes.new('Thumb urethane pad')
me_thumb_urethane_pad.from_pydata([(9.654, 21.48, -55.53), (1.669e-06, 22.18, -54.08), (8.748, 37.15, -74.59), (2.98e-06, 39.22, -71.05), (-9.69, 34.36, -73.2), (-8.767, 20.17, -54.83), (9.157, 30.07, -65.98), (2.384e-06, 31.52, -63.38), (-9.273, 27.95, -64.9), (7.326, 29.19, -82.69), (2.116e-06, 28.01, -82.08), (12.08, 14.82, -59.75), (-6.41, 26.07, -81.15), (-9.433, 13.59, -58.7), (-8.184, 19.57, -68.14), (10.8, 20.19, -68.93), (1.207e-06, 15.92, -30.87), (-9.761, 13.8, -34.06), (12.3, 14.48, -32.17), (-10.91, 5.998, -35.12), (14.25, 5.493, -34.04), (-9.675, 10.33, -52.08), (12.38, 10.97, -53.26), (1.609e-06, 21.3, -52.3), (-8.815, 19.48, -52.92), (9.911, 20.68, -53.37)], [], [(23, 25, 0, 1), (7, 6, 2, 3), (21, 24, 5, 13), (14, 8, 4, 12), (23, 1, 5, 24), (7, 3, 4, 8), (1, 7, 8, 5), (13, 5, 8, 14), (1, 0, 6, 7), (0, 11, 15, 6), (3, 10, 12, 4), (3, 2, 9, 10), (6, 15, 9, 2), (25, 22, 11, 0), (18, 20, 22, 25), (16, 23, 24, 17), (19, 17, 24, 21), (16, 18, 25, 23)])
me_thumb_urethane_pad.materials.append(mat_urethane)
me_thumb_urethane_pad.use_remesh_preserve_volume = False
me_thumb_urethane_pad.use_remesh_preserve_attributes = False
me_thumb_urethane_pad.use_mirror_vertex_groups = False
me_thumb_urethane_pad.update()

# ---- objects
ob_boolean_elastic_path = bpy.data.objects.new('BOOLEAN Elastic path', me_boolean_elastic_path)
ob_boolean_m2_bolt_hole_001 = bpy.data.objects.new('BOOLEAN M2 Bolt Hole.001', me_boolean_m2_bolt_hole_001)
ob_boolean_thumb_ligament_for_thumb = bpy.data.objects.new('BOOLEAN Thumb ligament for thumb', me_boolean_thumb_ligament_for_thumb)
ob_boolean_mould_runner = bpy.data.objects.new('BOOLEAN MOULD Runner', me_boolean_mould_runner)
ob_boolean_mould = bpy.data.objects.new('BOOLEAN Mould', me_boolean_mould)
ob_mould = bpy.data.objects.new('MOULD', me_mould)
ob_boolean_mould_risers = bpy.data.objects.new('BOOLEAN MOULD Risers', me_boolean_mould_risers)
ob_boolean_thumb_tendon_termination_m2_bolt_hole = bpy.data.objects.new('BOOLEAN Thumb tendon termination M2 bolt hole', me_boolean_thumb_tendon_termination_m2_bolt_hole)
ob_boolean_thumb_ligament_cover_m2_bolt_hole_for_thumb = bpy.data.objects.new('BOOLEAN Thumb ligament cover M2 bolt hole for thumb', me_boolean_thumb_ligament_cover_m2_bolt_hole_for_thumb)
ob_boolean_thumb_tendon_channel_for_thumb = bpy.data.objects.new('BOOLEAN Thumb tendon channel for thumb', me_boolean_thumb_tendon_channel_for_thumb)
ob_boolean_thumb_top_cover = bpy.data.objects.new('BOOLEAN Thumb top cover', me_thumb_top_cover)
ob_thumb_ligament = bpy.data.objects.new('Thumb ligament ', me_thumb_ligament)
ob_boolean_m2_bolt_hole = bpy.data.objects.new('BOOLEAN M2 Bolt Hole', me_boolean_m2_bolt_hole)
ob_boolean_thumb_ligament_for_thumb_001 = bpy.data.objects.new('BOOLEAN Thumb ligament for thumb.001', me_boolean_thumb_ligament_for_thumb_003)
ob_thumb_ligament_bent = bpy.data.objects.new('Thumb ligament bent', me_thumb_ligament_bent_001)
ob_thumb = bpy.data.objects.new('Thumb', me_thumb)
ob_thumb_target = bpy.data.objects.new('Thumb target', me_thumb)
ob_thumb_top_cover = bpy.data.objects.new('Thumb top cover', me_thumb_top_cover)
ob_thumb_urethane_pad = bpy.data.objects.new('Thumb urethane pad', me_thumb_urethane_pad)

# ---- transforms, parenting, visibility, modifiers, constraints
ob_boolean_elastic_path.location = (7.5, 0.7771, 3.0)
ob_boolean_elastic_path.hide_viewport = True
ob_boolean_elastic_path.lineart.crease_threshold = 0.0
ob_boolean_m2_bolt_hole_001.location = (1.486e-06, 8.062, -1.907)
ob_boolean_m2_bolt_hole_001.scale = (1.0, 1.0, 1.0)
ob_boolean_m2_bolt_hole_001.hide_viewport = True
ob_boolean_m2_bolt_hole_001.lineart.crease_threshold = 0.0
ob_boolean_thumb_ligament_for_thumb.location = (-7.629e-06, -7.153e-07, 0.0)
ob_boolean_thumb_ligament_for_thumb.rotation_euler = (3.711e-08, -3.885e-08, -1.571)
ob_boolean_thumb_ligament_for_thumb.scale = (1.0, 1.0, 1.0)
ob_boolean_thumb_ligament_for_thumb.hide_viewport = True
ob_boolean_thumb_ligament_for_thumb.lineart.crease_threshold = 0.0
ob_boolean_mould_runner.location = (23.59, 88.28, 0.0)
ob_boolean_mould_runner.rotation_euler = (0.2618, 1.571, 0.0)
ob_boolean_mould_runner.hide_viewport = True
ob_boolean_mould_runner.lineart.crease_threshold = 0.0
ob_boolean_mould.location = (-7.629e-06, -7.153e-07, 2.0)
ob_boolean_mould.scale = (1.0, 1.0, 1.0)
ob_boolean_mould.hide_viewport = True
ob_boolean_mould.lineart.crease_threshold = 0.0
_m = ob_boolean_mould.modifiers.new('Subsurf', 'SUBSURF')
_m.uv_smooth = 'PRESERVE_CORNERS'
_m.quality = 2
_m.levels = 3
_m.show_only_control_edges = False
ob_mould.location = (14.83, 39.16, -4.816e-05)
ob_mould.rotation_euler = (0.0, -0.0, -0.2618)
ob_mould.hide_viewport = True
ob_mould.lineart.crease_threshold = 0.0
_m = ob_mould.modifiers.new('Boolean', 'BOOLEAN')
_m.object = ob_boolean_mould
_m.solver = 'FAST'
_m = ob_mould.modifiers.new('Boolean.001', 'BOOLEAN')
_m.object = ob_boolean_mould_runner
_m.solver = 'FAST'
_m = ob_mould.modifiers.new('Boolean.002', 'BOOLEAN')
_m.object = ob_boolean_mould_risers
_m.solver = 'FAST'
ob_boolean_mould_risers.location = (8.374, 48.52, 14.54)
ob_boolean_mould_risers.rotation_euler = (2.107e-08, -0.7854, -0.2618)
ob_boolean_mould_risers.hide_viewport = True
ob_boolean_mould_risers.lineart.crease_threshold = 0.0
_m = ob_boolean_mould_risers.modifiers.new('Mirror', 'MIRROR')
_m.use_axis = (False, False, True)
_m.mirror_object = ob_mould
ob_boolean_thumb_tendon_termination_m2_bolt_hole.location = (4.174, 40.29, -6.821e-07)
ob_boolean_thumb_tendon_termination_m2_bolt_hole.rotation_euler = (-0.4363, -1.571, 0.0)
ob_boolean_thumb_tendon_termination_m2_bolt_hole.scale = (1.0, 1.0, 1.0)
ob_boolean_thumb_tendon_termination_m2_bolt_hole.hide_viewport = True
ob_boolean_thumb_tendon_termination_m2_bolt_hole.lineart.crease_threshold = 0.0
ob_boolean_thumb_ligament_cover_m2_bolt_hole_for_thumb.location = (-10.5, -1.049, -3.265)
ob_boolean_thumb_ligament_cover_m2_bolt_hole_for_thumb.rotation_euler = (4.712, 0.0, 0.0)
ob_boolean_thumb_ligament_cover_m2_bolt_hole_for_thumb.hide_viewport = True
ob_boolean_thumb_ligament_cover_m2_bolt_hole_for_thumb.lineart.crease_threshold = 0.0
ob_boolean_thumb_tendon_channel_for_thumb.location = (-7.153e-06, -4.768e-07, 2.0)
ob_boolean_thumb_tendon_channel_for_thumb.scale = (1.0, 1.0, 1.0)
ob_boolean_thumb_tendon_channel_for_thumb.hide_viewport = True
ob_boolean_thumb_tendon_channel_for_thumb.lineart.crease_threshold = 0.0
_m = ob_boolean_thumb_tendon_channel_for_thumb.modifiers.new('Subsurf', 'SUBSURF')
_m.uv_smooth = 'PRESERVE_CORNERS'
_m.quality = 2
_m.levels = 4
_m.show_only_control_edges = False
ob_boolean_thumb_top_cover.location = (-4.98, 44.56, -2.053e-07)
ob_boolean_thumb_top_cover.rotation_euler = (-2.007, -1.571, 0.0)
ob_boolean_thumb_top_cover.scale = (1.0, 1.0, 1.0)
ob_boolean_thumb_top_cover.hide_viewport = True
ob_boolean_thumb_top_cover.lineart.crease_threshold = 0.0
_m = ob_boolean_thumb_top_cover.modifiers.new('Solidify', 'SOLIDIFY')
_m.thickness = 0.2
_m.offset = 1.0
_m.use_even_offset = True
_m.use_quality_normals = True
_m.use_rim_only = True
_m.nonmanifold_thickness_mode = 'FIXED'
_m.nonmanifold_merge_threshold = 0.0003
_m = ob_boolean_thumb_top_cover.modifiers.new('Bevel', 'BEVEL')
_m.width = 0.5
_m.width_pct = 0.5
_m.limit_method = 'WEIGHT'
_m.spread = 0.0
ob_thumb_ligament.location = (-7.629e-06, -9.537e-07, 0.0)
ob_thumb_ligament.rotation_euler = (3.711e-08, -3.885e-08, -1.571)
ob_thumb_ligament.scale = (1.0, 1.0, 1.0)
ob_thumb_ligament.hide_viewport = True
ob_thumb_ligament.lineart.crease_threshold = 0.0
_m = ob_thumb_ligament.modifiers.new('Boolean', 'BOOLEAN')
_m.object = ob_boolean_m2_bolt_hole_001
_m.solver = 'FAST'
ob_boolean_m2_bolt_hole.location = (1.486e-06, 7.776, -4.057)
ob_boolean_m2_bolt_hole.rotation_euler = (-0.2618, -4.202e-08, 1.126e-08)
ob_boolean_m2_bolt_hole.scale = (1.0, 1.0, 1.0)
ob_boolean_m2_bolt_hole.hide_viewport = True
ob_boolean_m2_bolt_hole.lineart.crease_threshold = 0.0
ob_boolean_thumb_ligament_for_thumb_001.location = (-7.629e-06, -7.153e-07, 0.0)
ob_boolean_thumb_ligament_for_thumb_001.rotation_euler = (3.711e-08, -3.885e-08, -1.571)
ob_boolean_thumb_ligament_for_thumb_001.scale = (1.0, 1.0, 1.0)
ob_boolean_thumb_ligament_for_thumb_001.lineart.crease_threshold = 0.0
_m = ob_boolean_thumb_ligament_for_thumb_001.modifiers.new('Boolean', 'BOOLEAN')
_m.object = ob_boolean_m2_bolt_hole
_m.solver = 'FAST'
ob_thumb_ligament_bent.location = (-7.629e-06, -9.537e-07, 0.0)
ob_thumb_ligament_bent.rotation_euler = (3.711e-08, -3.885e-08, -1.571)
ob_thumb_ligament_bent.scale = (1.0, 1.0, 1.0)
ob_thumb_ligament_bent.hide_viewport = True
ob_thumb_ligament_bent.lineart.crease_threshold = 0.0
_m = ob_thumb_ligament_bent.modifiers.new('Mirror', 'MIRROR')
_m.use_axis = (False, True, False)
_m = ob_thumb_ligament_bent.modifiers.new('Boolean', 'BOOLEAN')
_m.object = ob_boolean_m2_bolt_hole
_m.solver = 'FAST'
ob_thumb.location = (-7.629e-06, -7.153e-07, 0.0)
ob_thumb.scale = (1.0, 1.0, 1.0)
ob_thumb.lineart.crease_threshold = 0.0
_vg = ob_thumb.vertex_groups.new(name='Rough')
_vg.add([50, 51, 52, 53, 54, 55, 56, 57, 58, 59, 60, 61, 62, 63, 64, 65, 66, 67, 68, 69, 70, 71, 72, 73, 74, 75], 1.0, 'REPLACE')
_m = ob_thumb.modifiers.new('Subsurf', 'SUBSURF')
_m.uv_smooth = 'PRESERVE_CORNERS'
_m.quality = 2
_m.levels = 3
_m.show_only_control_edges = False
_m = ob_thumb.modifiers.new('Displace', 'DISPLACE')
_m.vertex_group = 'Rough'
_m.strength = -1.0
_m.texture_coords = 'UV'
_m.uv_layer = 'UVMap'
_m = ob_thumb.modifiers.new('Boolean.ThumbLigamentForThumb', 'BOOLEAN')
_m.object = ob_boolean_thumb_ligament_for_thumb
_m.solver = 'FAST'
_m = ob_thumb.modifiers.new('Boolean,M2BoltHole', 'BOOLEAN')
_m.object = ob_boolean_m2_bolt_hole
_m.solver = 'FAST'
_m = ob_thumb.modifiers.new('Boolean.TopCover', 'BOOLEAN')
_m.object = ob_boolean_thumb_top_cover
_m.solver = 'FAST'
_m = ob_thumb.modifiers.new('Boolean.ThumbTendonChannelForThumb', 'BOOLEAN')
_m.object = ob_boolean_thumb_tendon_channel_for_thumb
_m.solver = 'FAST'
_m = ob_thumb.modifiers.new('Boolean.ThumbTendonTerminationM2BoltHole', 'BOOLEAN')
_m.object = ob_boolean_thumb_tendon_termination_m2_bolt_hole
_m.solver = 'FAST'
_m = ob_thumb.modifiers.new('Boolean.ThumbLigamentCoverM2BoltHole', 'BOOLEAN')
_m.object = ob_boolean_thumb_ligament_cover_m2_bolt_hole_for_thumb
_m.solver = 'FAST'
_m = ob_thumb.modifiers.new('Boolean', 'BOOLEAN')
_m.object = ob_boolean_elastic_path
_m.solver = 'FAST'
ob_thumb_target.location = (-7.629e-06, -7.153e-07, 0.0)
ob_thumb_target.scale = (1.0, 1.0, 1.0)
ob_thumb_target.hide_viewport = True
ob_thumb_target.lineart.crease_threshold = 0.0
_vg = ob_thumb_target.vertex_groups.new(name='Rough')
_m = ob_thumb_target.modifiers.new('Subsurf', 'SUBSURF')
_m.uv_smooth = 'PRESERVE_CORNERS'
_m.quality = 2
_m.levels = 3
_m.show_only_control_edges = False
ob_thumb_top_cover.location = (-4.98, 44.56, -2.053e-07)
ob_thumb_top_cover.rotation_euler = (-2.007, -1.571, 0.0)
ob_thumb_top_cover.scale = (1.0, 1.0, 1.0)
ob_thumb_top_cover.hide_viewport = True
ob_thumb_top_cover.lineart.crease_threshold = 0.0
_m = ob_thumb_top_cover.modifiers.new('Bevel', 'BEVEL')
_m.width = 0.5
_m.width_pct = 0.5
_m.limit_method = 'WEIGHT'
_m.spread = 0.0
_m = ob_thumb_top_cover.modifiers.new('Boolean.ThumbTarget', 'BOOLEAN')
_m.object = ob_thumb_target
_m.operation = 'INTERSECT'
_m.solver = 'FAST'
_m = ob_thumb_top_cover.modifiers.new('Boolean.ThumbTendonTerminationM2BoltHole', 'BOOLEAN')
_m.object = ob_boolean_thumb_tendon_termination_m2_bolt_hole
_m.solver = 'FAST'
ob_thumb_urethane_pad.location = (0.0, 0.0, 2.0)
ob_thumb_urethane_pad.rotation_euler = (1.571, 1.571, 0.0)
ob_thumb_urethane_pad.hide_viewport = True
ob_thumb_urethane_pad.lineart.crease_threshold = 0.0
_m = ob_thumb_urethane_pad.modifiers.new('Subsurf', 'SUBSURF')
_m.uv_smooth = 'PRESERVE_CORNERS'
_m.quality = 2
_m.levels = 3
_m.show_only_control_edges = False

# ---- collection membership
col_collection_1.objects.link(ob_boolean_elastic_path)
col_collection_1.objects.link(ob_boolean_m2_bolt_hole_001)
col_collection_1.objects.link(ob_boolean_thumb_ligament_for_thumb)
col_collection_1.objects.link(ob_boolean_mould_runner)
col_collection_1.objects.link(ob_boolean_mould)
col_collection_1.objects.link(ob_mould)
col_collection_1.objects.link(ob_boolean_mould_risers)
col_collection_1.objects.link(ob_boolean_thumb_tendon_termination_m2_bolt_hole)
col_collection_1.objects.link(ob_boolean_thumb_ligament_cover_m2_bolt_hole_for_thumb)
col_collection_1.objects.link(ob_boolean_thumb_tendon_channel_for_thumb)
col_collection_1.objects.link(ob_boolean_thumb_top_cover)
col_collection_1.objects.link(ob_thumb_ligament)
col_collection_1.objects.link(ob_boolean_m2_bolt_hole)
col_collection_1.objects.link(ob_boolean_thumb_ligament_for_thumb_001)
col_collection_1.objects.link(ob_thumb_ligament_bent)
col_collection_1.objects.link(ob_thumb)
col_collection_1.objects.link(ob_thumb_target)
col_collection_1.objects.link(ob_thumb_top_cover)
col_collection_1.objects.link(ob_thumb_urethane_pad)

# ---- scene / render settings (as saved in the file)
scene.frame_start = 1; scene.frame_end = 250; scene.frame_set(82)
scene.render.engine = 'BLENDER_EEVEE_NEXT'
scene.render.resolution_percentage = 50
scene.render.dither_intensity = 0.0
scene.cycles.use_denoising = False
scene.cycles.samples = 128
scene.cycles.sampling_pattern = 'TABULATED_SOBOL'
scene.cycles.light_sampling_threshold = 0.0
scene.cycles.use_adaptive_sampling = False
scene.cycles.use_light_tree = False
scene.cycles.blur_glossy = 0.0
scene.cycles.sample_clamp_indirect = 0.0
scene.view_settings.view_transform = 'Standard'
scene.unit_settings.scale_length = 0.001
bpy.context.view_layer.update()

# ---- added for rendering (the .blend has no active camera and no usable light): camera, sun
cam_auto = bpy.data.cameras.new('AutoCamera')
cam_auto.lens = 50.0
cam_auto.sensor_width = 36.0
cam_auto.clip_end = 2704.23
ob_auto_camera = bpy.data.objects.new('AutoCamera', cam_auto)
scene.collection.objects.link(ob_auto_camera)
ob_auto_camera.location = (162.226, -148.461, 93.6706)
ob_auto_camera.rotation_euler = (1.09748, -7.21219e-08, 0.694738)
scene.camera = ob_auto_camera
light_auto_sun = bpy.data.lights.new('AutoSun', 'SUN')
light_auto_sun.energy = 3.0
light_auto_sun.angle = 0.0523599
ob_auto_sun = bpy.data.objects.new('AutoSun', light_auto_sun)
scene.collection.objects.link(ob_auto_sun)
ob_auto_sun.rotation_euler = (0.872665, 0.174533, 0.523599)
bpy.context.view_layer.update()
